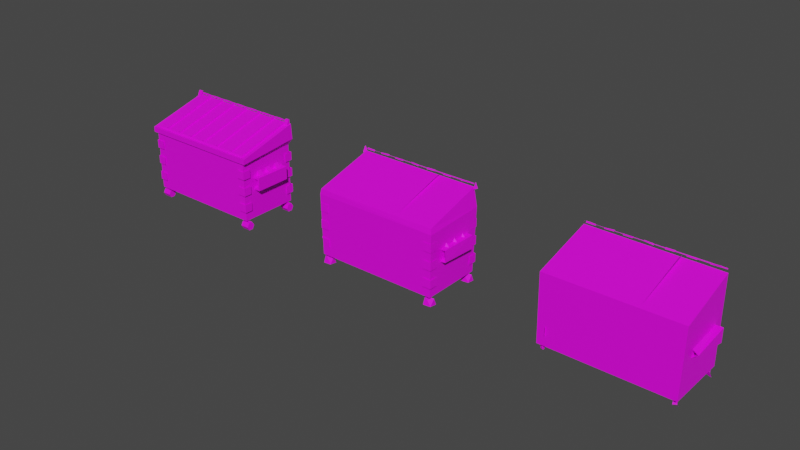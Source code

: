 # Source: Big_Garbage_Can.blend  (saved by Blender 3.5.10; exported with 4.5.12 LTS)
import bpy
from mathutils import Matrix  # noqa: F401  (used for matrix-valued properties, if any)

bpy.ops.wm.read_factory_settings(use_empty=True)
scene = bpy.context.scene
scene.name = 'Scene'

# ---- collections
col_collection = bpy.data.collections.new('Collection'); scene.collection.children.link(col_collection)

# ---- images (referenced by path relative to the original .blend; pixels are not part of the script)
import os
ASSET_DIR = os.environ.get("B2B_ASSET_DIR", "")  # directory of the original .blend (textures are referenced by path, not embedded)
HERE = os.path.dirname(os.path.abspath(__file__))  # packed textures are extracted next to this script under _unpacked/

def load_image(name, relpath, width, height, colorspace="sRGB"):
    """Load a texture the original file referenced (path relative to the .blend, or extracted next to this script)."""
    p = next((c for c in (os.path.join(HERE, relpath), os.path.join(ASSET_DIR, relpath)) if relpath and os.path.exists(c)), "")
    if p:
        img = bpy.data.images.load(p, check_existing=True)
        img.name = name
    else:  # same state as the original file: an image datablock whose file is absent (Cycles renders it pink)
        img = bpy.data.images.new(name, width, height)
        img.source = "FILE"
        img.filepath = "//" + (relpath or name)
    img.colorspace_settings.name = colorspace
    return img
img_garbagebcan = load_image('GarbageBcan', 'GarbageBcan.png', 1024, 1024, 'sRGB')

# ---- materials (node trees are filled in below, after node groups)
mat_material = bpy.data.materials.new('Material')
mat_material.alpha_threshold = 0.0
mat_material.use_transparent_shadow = False
mat_material.roughness = 0.5
mat_material.line_color = (0.0, 0.0, 0.0, 1.0)

# ---- material node trees
mat_material.use_nodes = True; mat_material.node_tree.nodes.clear()
_N = mat_material.node_tree.nodes; _L = mat_material.node_tree.links
n0 = _N.new('ShaderNodeOutputMaterial'); n0.name = 'Material Output'; n0.location = (300, 300)
n1 = _N.new('ShaderNodeBsdfPrincipled'); n1.name = 'Principled BSDF'; n1.location = (10, 300)
n1.distribution = 'GGX'
n1.subsurface_method = 'RANDOM_WALK_SKIN'
n1.inputs[3].default_value = 1.45
n1.inputs[27].default_value = (0.0, 0.0, 0.0, 1.0)
n1.inputs[28].default_value = 1.0
n2 = _N.new('ShaderNodeTexImage'); n2.name = 'Image Texture.001'; n2.location = (-261, 261)
n2.image = img_garbagebcan
_L.new(n1.outputs[0], n0.inputs[0])
_L.new(n2.outputs[0], n1.inputs[0])
n0.is_active_output = True

# ---- world
world_world = bpy.data.worlds.new('World'); scene.world = world_world
world_world.use_nodes = True; world_world.node_tree.nodes.clear()
_N = world_world.node_tree.nodes; _L = world_world.node_tree.links
n0 = _N.new('ShaderNodeOutputWorld'); n0.name = 'World Output'; n0.location = (300, 300)
n1 = _N.new('ShaderNodeBackground'); n1.name = 'Background'; n1.location = (10, 300)
n1.inputs[0].default_value = (0.05088, 0.05088, 0.05088, 1.0)
_L.new(n1.outputs[0], n0.inputs[0])
n0.is_active_output = True
world_world.color = (0.05088, 0.05088, 0.05088)
world_world.use_sun_shadow = False
world_world.sun_shadow_jitter_overblur = 0.0

# ---- meshes
me_big_carbage_can_lod0 = bpy.data.meshes.new('Big_Carbage_Can_Lod0')
me_big_carbage_can_lod0.from_pydata([(1.121, -0.5755, 0.5578), (1.121, -0.5755, -0.5578), (-1.149, -0.5755, 0.5578), (-1.149, -0.5755, -0.5578), (1.121, 0.5401, 0.5578), (1.121, 0.5401, -0.5578), (-1.149, 0.5401, 0.5578), (-1.149, 0.5401, -0.5578), (-1.213, -0.6069, 0.5578), (-1.213, 0.5854, 0.6702), (1.185, -0.6069, 0.5578), (1.185, 0.5854, 0.6702), (-1.213, -0.6069, 0.653), (-1.213, 0.5649, 0.9669), (1.185, -0.6069, 0.653), (1.185, 0.5649, 0.9669), (-1.112, -0.5571, 0.653), (-1.112, 0.5162, 0.9562), (1.083, -0.5571, 0.653), (1.083, 0.5162, 0.9562), (-1.112, -0.5453, 0.6913), (-1.112, 0.5081, 0.9931), (1.083, -0.5453, 0.6913), (1.083, 0.5081, 0.9931), (-0.582, 0.5075, 0.9665), (-0.582, 0.5061, 1.022), (-0.5268, 0.5075, 0.9665), (-0.5268, 0.5061, 1.022), (-0.582, -0.5399, 0.6789), (-0.582, -0.5545, 0.7136), (-0.5268, -0.5399, 0.6789), (-0.5268, -0.5545, 0.7136), (1.095, 0.5497, 0.9467), (1.095, 0.5497, 1.05), (1.169, 0.5497, 0.9467), (1.169, 0.5497, 1.05), (1.095, 0.4757, 0.9408), (1.095, 0.5286, 1.05), (1.169, 0.4757, 0.9408), (1.169, 0.5286, 1.05), (-1.199, 0.5404, 1.008), (-1.199, 0.5404, 1.023), (1.103, 0.5404, 1.008), (1.103, 0.5404, 1.023), (-1.199, 0.5252, 1.008), (-1.199, 0.5252, 1.023), (1.103, 0.5252, 1.008), (1.103, 0.5252, 1.023), (0.8531, 0.5444, 1.004), (0.8531, 0.5444, 1.026), (1.012, 0.5444, 1.004), (1.012, 0.5444, 1.026), (0.8531, 0.5225, 1.004), (0.8531, 0.5225, 1.026), (1.012, 0.5225, 1.004), (1.012, 0.5225, 1.026), (0.9975, -0.337, -0.01833), (0.9975, -0.337, 0.2282), (0.9975, 0.3466, -0.01833), (0.9975, 0.3466, 0.2282), (1.244, -0.337, -0.01833), (1.244, -0.337, 0.2282), (1.244, 0.3466, -0.01833), (1.244, 0.3466, 0.2282), (1.035, -0.337, 0.01962), (1.035, -0.337, 0.1902), (1.206, -0.337, 0.1902), (1.206, -0.337, 0.01962), (1.035, 0.3466, 0.186), (1.035, 0.3466, 0.02381), (1.206, 0.3466, 0.02381), (1.206, 0.3466, 0.186), (1.119, -0.2478, 0.2087), (1.121, -0.2478, 0.3112), (1.119, -0.1619, 0.2087), (1.121, -0.1619, 0.3112), (1.205, -0.2478, 0.2087), (1.034, -0.5347, -0.5375), (1.205, -0.1619, 0.2087), (1.034, -0.5347, -0.6562), (1.034, -0.4781, -0.6562), (1.034, -0.4781, -0.5375), (1.091, -0.5347, -0.6562), (1.091, -0.5347, -0.5375), (1.091, -0.4781, -0.6562), (1.091, -0.4781, -0.5375), (0.9814, -0.4228, -0.6812), (1.141, -0.4228, -0.6812), (0.9814, -0.4626, -0.7501), (1.141, -0.4626, -0.7501), (0.9814, -0.5422, -0.7501), (1.141, -0.5422, -0.7501), (0.9814, -0.582, -0.6812), (1.141, -0.582, -0.6812), (0.9814, -0.5422, -0.6122), (1.141, -0.5422, -0.6122), (0.9814, -0.4626, -0.6122), (1.141, -0.4626, -0.6122), (0.9914, -0.5984, -0.3846), (0.9914, -0.5984, -0.23), (1.146, -0.5984, -0.3846), (1.146, -0.5984, -0.23), (1.146, -0.4438, -0.3846), (1.146, -0.4438, -0.23), (1.119, -0.0415, 0.2087), (1.121, -0.0415, 0.3112), (1.119, 0.04436, 0.2087), (1.121, 0.04436, 0.3112), (1.205, -0.0415, 0.2087), (1.205, 0.04436, 0.2087), (1.119, 0.1676, 0.2087), (1.121, 0.1676, 0.3112), (1.119, 0.2534, 0.2087), (1.121, 0.2534, 0.3112), (1.205, 0.1676, 0.2087), (1.205, 0.2534, 0.2087), (1.119, 0.2525, -0.007492), (1.121, 0.2525, -0.11), (1.119, 0.1666, -0.007492), (1.121, 0.1666, -0.11), (1.205, 0.2525, -0.007492), (1.205, 0.1666, -0.007492), (1.119, 0.04622, -0.007492), (1.121, 0.04622, -0.11), (1.119, -0.03964, -0.007492), (1.121, -0.03964, -0.11), (1.205, 0.04622, -0.007492), (1.205, -0.03964, -0.007492), (1.119, -0.1629, -0.007492), (1.121, -0.1629, -0.11), (1.119, -0.2487, -0.007492), (1.121, -0.2487, -0.11), (1.205, -0.1629, -0.007492), (1.205, -0.2487, -0.007492), (-1.018, 0.3432, -0.01833), (-1.018, 0.3432, 0.2282), (-1.018, -0.3404, -0.01833), (-1.018, -0.3404, 0.2282), (-1.265, 0.3432, -0.01833), (-1.265, 0.3432, 0.2282), (-1.265, -0.3404, -0.01833), (-1.265, -0.3404, 0.2282), (-1.056, 0.3432, 0.01962), (-1.056, 0.3432, 0.1902), (-1.227, 0.3432, 0.1902), (-1.227, 0.3432, 0.01962), (-1.056, -0.3404, 0.186), (-1.056, -0.3404, 0.02381), (-1.227, -0.3404, 0.02381), (-1.227, -0.3404, 0.186), (-1.14, 0.254, 0.2087), (-1.142, 0.254, 0.3112), (-1.14, 0.1681, 0.2087), (-1.142, 0.1681, 0.3112), (-1.226, 0.254, 0.2087), (-1.226, 0.1681, 0.2087), (-1.14, 0.04771, 0.2087), (-1.142, 0.04771, 0.3112), (-1.14, -0.03815, 0.2087), (-1.142, -0.03815, 0.3112), (-1.226, 0.04771, 0.2087), (-1.226, -0.03815, 0.2087), (-1.14, -0.1614, 0.2087), (-1.142, -0.1614, 0.3112), (-1.14, -0.2472, 0.2087), (-1.142, -0.2472, 0.3112), (-1.226, -0.1614, 0.2087), (-1.226, -0.2472, 0.2087), (-1.14, -0.2463, -0.007492), (-1.142, -0.2463, -0.11), (-1.14, -0.1604, -0.007492), (-1.142, -0.1604, -0.11), (-1.226, -0.2463, -0.007492), (-1.226, -0.1604, -0.007492), (-1.14, -0.04001, -0.007492), (-1.142, -0.04001, -0.11), (-1.14, 0.04585, -0.007492), (-1.142, 0.04585, -0.11), (-1.226, -0.04001, -0.007492), (-1.226, 0.04585, -0.007492), (-1.14, 0.1691, -0.007492), (-1.142, 0.1691, -0.11), (-1.14, 0.2549, -0.007492), (-1.142, 0.2549, -0.11), (-1.226, 0.1691, -0.007492), (-1.226, 0.2549, -0.007492), (-1.211, 0.5497, 0.9467), (-1.211, 0.5497, 1.05), (-1.137, 0.5497, 0.9467), (-1.137, 0.5497, 1.05), (-1.211, 0.4757, 0.9408), (-1.211, 0.5286, 1.05), (-1.137, 0.4757, 0.9408), (-1.137, 0.5286, 1.05), (0.9914, -0.5984, 0.2528), (0.9914, -0.5984, 0.4074), (1.146, -0.5984, 0.2528), (1.146, -0.5984, 0.4074), (1.146, -0.4438, 0.2528), (1.146, -0.4438, 0.4074), (0.9914, -0.5984, -0.06253), (0.9914, -0.5984, 0.09204), (1.146, -0.5984, -0.06253), (1.146, -0.5984, 0.09204), (1.146, -0.4438, -0.06253), (1.146, -0.4438, 0.09204), (-1.158, -0.4438, -0.3846), (-1.158, -0.4438, -0.23), (-1.158, -0.5984, -0.3846), (-1.158, -0.5984, -0.23), (-1.003, -0.5984, -0.3846), (-1.003, -0.5984, -0.23), (-1.158, -0.4438, 0.2528), (-1.158, -0.4438, 0.4074), (-1.158, -0.5984, 0.2528), (-1.158, -0.5984, 0.4074), (-1.003, -0.5984, 0.2528), (-1.003, -0.5984, 0.4074), (-1.158, -0.4438, -0.06253), (-1.158, -0.4438, 0.09204), (-1.158, -0.5984, -0.06253), (-1.158, -0.5984, 0.09204), (-1.003, -0.5984, -0.06253), (-1.003, -0.5984, 0.09204), (1.146, 0.4246, -0.3846), (1.146, 0.4246, -0.23), (1.146, 0.5792, -0.3846), (1.146, 0.5792, -0.23), (0.9914, 0.5792, -0.3846), (0.9914, 0.5792, -0.23), (1.146, 0.4246, 0.2528), (1.146, 0.4246, 0.4074), (1.146, 0.5792, 0.2528), (1.146, 0.5792, 0.4074), (0.9914, 0.5792, 0.2528), (0.9914, 0.5792, 0.4074), (1.146, 0.4246, -0.06253), (1.146, 0.4246, 0.09204), (1.146, 0.5792, -0.06253), (1.146, 0.5792, 0.09204), (0.9914, 0.5792, -0.06253), (0.9914, 0.5792, 0.09204), (-1.003, 0.5792, -0.3846), (-1.003, 0.5792, -0.23), (-1.158, 0.5792, -0.3846), (-1.158, 0.5792, -0.23), (-1.158, 0.4246, -0.3846), (-1.158, 0.4246, -0.23), (-1.003, 0.5792, 0.2528), (-1.003, 0.5792, 0.4074), (-1.158, 0.5792, 0.2528), (-1.158, 0.5792, 0.4074), (-1.158, 0.4246, 0.2528), (-1.158, 0.4246, 0.4074), (-1.003, 0.5792, -0.06253), (-1.003, 0.5792, 0.09204), (-1.158, 0.5792, -0.06253), (-1.158, 0.5792, 0.09204), (-1.158, 0.4246, -0.06253), (-1.158, 0.4246, 0.09204), (1.034, 0.4552, -0.5375), (1.034, 0.4552, -0.6562), (1.034, 0.5117, -0.6562), (1.034, 0.5117, -0.5375), (1.091, 0.4552, -0.6562), (1.091, 0.4552, -0.5375), (1.091, 0.5117, -0.6562), (1.091, 0.5117, -0.5375), (0.9814, 0.5671, -0.6812), (1.141, 0.5671, -0.6812), (0.9814, 0.5273, -0.7501), (1.141, 0.5273, -0.7501), (0.9814, 0.4477, -0.7501), (1.141, 0.4477, -0.7501), (0.9814, 0.4078, -0.6812), (1.141, 0.4078, -0.6812), (0.9814, 0.4477, -0.6122), (1.141, 0.4477, -0.6122), (0.9814, 0.5273, -0.6122), (1.141, 0.5273, -0.6122), (-1.108, -0.5347, -0.5375), (-1.108, -0.5347, -0.6562), (-1.108, -0.4781, -0.6562), (-1.108, -0.4781, -0.5375), (-1.052, -0.5347, -0.6562), (-1.052, -0.5347, -0.5375), (-1.052, -0.4781, -0.6562), (-1.052, -0.4781, -0.5375), (-1.161, -0.4228, -0.6812), (-1.002, -0.4228, -0.6812), (-1.161, -0.4626, -0.7501), (-1.002, -0.4626, -0.7501), (-1.161, -0.5422, -0.7501), (-1.002, -0.5422, -0.7501), (-1.161, -0.582, -0.6812), (-1.002, -0.582, -0.6812), (-1.161, -0.5422, -0.6122), (-1.002, -0.5422, -0.6122), (-1.161, -0.4626, -0.6122), (-1.002, -0.4626, -0.6122), (-1.108, 0.4552, -0.5375), (-1.108, 0.4552, -0.6562), (-1.108, 0.5117, -0.6562), (-1.108, 0.5117, -0.5375), (-1.052, 0.4552, -0.6562), (-1.052, 0.4552, -0.5375), (-1.052, 0.5117, -0.6562), (-1.052, 0.5117, -0.5375), (-1.161, 0.5671, -0.6812), (-1.002, 0.5671, -0.6812), (-1.161, 0.5273, -0.7501), (-1.002, 0.5273, -0.7501), (-1.161, 0.4477, -0.7501), (-1.002, 0.4477, -0.7501), (-1.161, 0.4078, -0.6812), (-1.002, 0.4078, -0.6812), (-1.161, 0.4477, -0.6122), (-1.002, 0.4477, -0.6122), (-1.161, 0.5273, -0.6122), (-1.002, 0.5273, -0.6122), (0.4989, 0.5444, 1.004), (0.4989, 0.5444, 1.026), (0.6577, 0.5444, 1.004), (0.6577, 0.5444, 1.026), (0.4989, 0.5225, 1.004), (0.4989, 0.5225, 1.026), (0.6577, 0.5225, 1.004), (0.6577, 0.5225, 1.026), (0.1666, 0.5444, 1.004), (0.1666, 0.5444, 1.026), (0.3254, 0.5444, 1.004), (0.3254, 0.5444, 1.026), (0.1666, 0.5225, 1.004), (0.1666, 0.5225, 1.026), (0.3254, 0.5225, 1.004), (0.3254, 0.5225, 1.026), (-0.1688, 0.5444, 1.004), (-0.1688, 0.5444, 1.026), (-0.009981, 0.5444, 1.004), (-0.009981, 0.5444, 1.026), (-0.1688, 0.5225, 1.004), (-0.1688, 0.5225, 1.026), (-0.009981, 0.5225, 1.004), (-0.009981, 0.5225, 1.026), (-0.4998, 0.5444, 1.004), (-0.4998, 0.5444, 1.026), (-0.3409, 0.5444, 1.004), (-0.3409, 0.5444, 1.026), (-0.4998, 0.5225, 1.004), (-0.4998, 0.5225, 1.026), (-0.3409, 0.5225, 1.004), (-0.3409, 0.5225, 1.026), (-0.8045, 0.5444, 1.004), (-0.8045, 0.5444, 1.026), (-0.6456, 0.5444, 1.004), (-0.6456, 0.5444, 1.026), (-0.8045, 0.5225, 1.004), (-0.8045, 0.5225, 1.026), (-0.6456, 0.5225, 1.004), (-0.6456, 0.5225, 1.026), (-1.114, 0.5444, 1.004), (-1.114, 0.5444, 1.026), (-0.9555, 0.5444, 1.004), (-0.9555, 0.5444, 1.026), (-1.114, 0.5225, 1.004), (-1.114, 0.5225, 1.026), (-0.9555, 0.5225, 1.004), (-0.9555, 0.5225, 1.026), (-0.9132, 0.5075, 0.9665), (-0.9132, 0.5061, 1.022), (-0.858, 0.5075, 0.9665), (-0.858, 0.5061, 1.022), (-0.9132, -0.5399, 0.6789), (-0.9132, -0.5545, 0.7136), (-0.858, -0.5399, 0.6789), (-0.858, -0.5545, 0.7136), (-0.2771, 0.5075, 0.9665), (-0.2771, 0.5061, 1.022), (-0.2219, 0.5075, 0.9665), (-0.2219, 0.5061, 1.022), (-0.2771, -0.5399, 0.6789), (-0.2771, -0.5545, 0.7136), (-0.2219, -0.5399, 0.6789), (-0.2219, -0.5545, 0.7136), (0.05697, 0.5075, 0.9665), (0.05697, 0.5061, 1.022), (0.1122, 0.5075, 0.9665), (0.1122, 0.5061, 1.022), (0.05697, -0.5399, 0.6789), (0.05697, -0.5545, 0.7136), (0.1122, -0.5399, 0.6789), (0.1122, -0.5545, 0.7136), (0.4041, 0.5075, 0.9665), (0.4041, 0.5061, 1.022), (0.4593, 0.5075, 0.9665), (0.4593, 0.5061, 1.022), (0.4041, -0.5399, 0.6789), (0.4041, -0.5545, 0.7136), (0.4593, -0.5399, 0.6789), (0.4593, -0.5545, 0.7136), (0.7777, 0.5075, 0.9665), (0.7777, 0.5061, 1.022), (0.8329, 0.5075, 0.9665), (0.8329, 0.5061, 1.022), (0.7777, -0.5399, 0.6789), (0.7777, -0.5545, 0.7136), (0.8329, -0.5399, 0.6789), (0.8329, -0.5545, 0.7136)], [(74, 72)], [(0, 4, 11, 10), (3, 2, 6, 7), (7, 6, 4, 5), (5, 1, 3, 7), (1, 0, 2, 3), (5, 4, 0, 1), (11, 9, 13, 15), (6, 2, 8, 9), (4, 6, 9, 11), (2, 0, 10, 8), (14, 15, 19, 18), (9, 8, 12, 13), (10, 11, 15, 14), (8, 10, 14, 12), (19, 17, 21, 23), (12, 14, 18, 16), (15, 13, 17, 19), (13, 12, 16, 17), (22, 23, 21, 20), (17, 16, 20, 21), (18, 19, 23, 22), (16, 18, 22, 20), (24, 25, 27, 26), (26, 27, 31, 30), (30, 31, 29, 28), (28, 29, 25, 24), (32, 33, 35, 34), (31, 27, 25, 29), (34, 35, 39, 38), (38, 39, 37, 36), (36, 37, 33, 32), (40, 41, 43, 42), (39, 35, 33, 37), (48, 49, 51, 50), (46, 47, 45, 44), (44, 45, 41, 40), (42, 46, 44, 40), (47, 43, 41, 45), (54, 55, 53, 52), (50, 54, 52, 48), (55, 51, 49, 53), (63, 62, 70, 71), (62, 63, 61, 60), (61, 57, 65, 66), (58, 62, 60, 56), (63, 59, 57, 61), (64, 67, 70, 69), (60, 61, 66, 67), (57, 56, 64, 65), (56, 60, 67, 64), (67, 66, 71, 70), (62, 58, 69, 70), (59, 63, 71, 68), (58, 59, 68, 69), (66, 65, 68, 71), (79, 77, 81, 80), (74, 75, 78), (78, 75, 73, 76), (76, 73, 72), (84, 85, 83, 82), (80, 81, 85, 84), (82, 83, 77, 79), (86, 87, 89, 88), (88, 89, 91, 90), (90, 91, 93, 92), (92, 93, 95, 94), (93, 91, 95), (94, 95, 97, 96), (96, 97, 87, 86), (87, 97, 89), (91, 89, 97, 95), (92, 94, 90), (88, 90, 94, 96), (86, 88, 96), (102, 103, 101, 100), (100, 101, 99, 98), (106, 107, 109), (109, 107, 105, 108), (108, 105, 104), (112, 113, 115), (115, 113, 111, 114), (114, 111, 110), (118, 119, 121), (121, 119, 117, 120), (120, 117, 116), (124, 125, 127), (127, 125, 123, 126), (126, 123, 122), (130, 131, 133), (133, 131, 129, 132), (132, 129, 128), (141, 140, 148, 149), (140, 141, 139, 138), (139, 135, 143, 144), (136, 140, 138, 134), (141, 137, 135, 139), (142, 145, 148, 147), (138, 139, 144, 145), (135, 134, 142, 143), (134, 138, 145, 142), (145, 144, 149, 148), (140, 136, 147, 148), (137, 141, 149, 146), (136, 137, 146, 147), (144, 143, 146, 149), (152, 153, 155), (155, 153, 151, 154), (154, 151, 150), (158, 159, 161), (161, 159, 157, 160), (160, 157, 156), (164, 165, 167), (167, 165, 163, 166), (166, 163, 162), (170, 171, 173), (173, 171, 169, 172), (172, 169, 168), (176, 177, 179), (179, 177, 175, 178), (178, 175, 174), (182, 183, 185), (185, 183, 181, 184), (184, 181, 180), (186, 187, 189, 188), (188, 189, 193, 192), (192, 193, 191, 190), (190, 191, 187, 186), (193, 189, 187, 191), (198, 199, 197, 196), (196, 197, 195, 194), (204, 205, 203, 202), (202, 203, 201, 200), (210, 211, 209, 208), (208, 209, 207, 206), (216, 217, 215, 214), (214, 215, 213, 212), (222, 223, 221, 220), (220, 221, 219, 218), (228, 229, 227, 226), (226, 227, 225, 224), (234, 235, 233, 232), (232, 233, 231, 230), (240, 241, 239, 238), (238, 239, 237, 236), (246, 247, 245, 244), (244, 245, 243, 242), (252, 253, 251, 250), (250, 251, 249, 248), (258, 259, 257, 256), (256, 257, 255, 254), (261, 260, 263, 262), (266, 267, 265, 264), (262, 263, 267, 266), (264, 265, 260, 261), (268, 269, 271, 270), (270, 271, 273, 272), (272, 273, 275, 274), (274, 275, 277, 276), (275, 273, 277), (276, 277, 279, 278), (278, 279, 269, 268), (269, 279, 271), (273, 271, 279, 277), (274, 276, 272), (270, 272, 276, 278), (268, 270, 278), (281, 280, 283, 282), (286, 287, 285, 284), (282, 283, 287, 286), (284, 285, 280, 281), (288, 289, 291, 290), (290, 291, 293, 292), (292, 293, 295, 294), (294, 295, 297, 296), (295, 293, 297), (296, 297, 299, 298), (298, 299, 289, 288), (289, 299, 291), (293, 291, 299, 297), (294, 296, 292), (290, 292, 296, 298), (288, 290, 298), (301, 300, 303, 302), (306, 307, 305, 304), (302, 303, 307, 306), (304, 305, 300, 301), (308, 309, 311, 310), (310, 311, 313, 312), (312, 313, 315, 314), (314, 315, 317, 316), (315, 313, 317), (316, 317, 319, 318), (318, 319, 309, 308), (309, 319, 311), (313, 311, 319, 317), (314, 316, 312), (310, 312, 316, 318), (308, 310, 318), (320, 321, 323, 322), (326, 327, 325, 324), (322, 326, 324, 320), (327, 323, 321, 325), (328, 329, 331, 330), (334, 335, 333, 332), (330, 334, 332, 328), (335, 331, 329, 333), (336, 337, 339, 338), (342, 343, 341, 340), (338, 342, 340, 336), (343, 339, 337, 341), (344, 345, 347, 346), (350, 351, 349, 348), (346, 350, 348, 344), (351, 347, 345, 349), (352, 353, 355, 354), (358, 359, 357, 356), (354, 358, 356, 352), (359, 355, 353, 357), (360, 361, 363, 362), (366, 367, 365, 364), (362, 366, 364, 360), (367, 363, 361, 365), (368, 369, 371, 370), (370, 371, 375, 374), (374, 375, 373, 372), (372, 373, 369, 368), (375, 371, 369, 373), (376, 377, 379, 378), (378, 379, 383, 382), (382, 383, 381, 380), (380, 381, 377, 376), (383, 379, 377, 381), (384, 385, 387, 386), (386, 387, 391, 390), (390, 391, 389, 388), (388, 389, 385, 384), (391, 387, 385, 389), (392, 393, 395, 394), (394, 395, 399, 398), (398, 399, 397, 396), (396, 397, 393, 392), (399, 395, 393, 397), (400, 401, 403, 402), (402, 403, 407, 406), (406, 407, 405, 404), (404, 405, 401, 400), (407, 403, 401, 405), (392, 394, 398, 396)])
_uv = me_big_carbage_can_lod0.uv_layers.new(name='UVMap')
_uv.uv.foreach_set('vector', [0.5137, 0.9284, 0.5103, 0.9284, 0.5102, 0.9282, 0.5138, 0.9282, 1.0, 0.7092, 0.7748, 0.7092, 0.7748, 0.484, 1.0, 0.484, 0.7736, 0.9316, 0.5987, 0.9316, 0.5987, 0.5756, 0.7736, 0.5756, 0.5517, 0.01402, 0.7769, 0.01402, 0.7769, 0.4723, 0.5517, 0.4723, 0.454, 0.9185, 0.005376, 0.9185, 0.005376, 0.005493, 0.454, 0.005493, 1.0, 0.9345, 0.7748, 0.9345, 0.7748, 0.7092, 1.0, 0.7092, 0.5092, 0.9297, 0.5092, 0.9428, 0.5076, 0.9428, 0.5076, 0.9297, 0.5103, 0.9353, 0.5137, 0.9353, 0.5138, 0.9355, 0.5102, 0.9355, 0.5174, 0.9026, 0.5174, 0.9549, 0.5148, 0.9564, 0.5148, 0.9011, 0.5137, 0.9353, 0.5137, 0.9284, 0.5138, 0.9282, 0.5138, 0.9355, 0.5065, 0.9282, 0.5102, 0.9282, 0.51, 0.9285, 0.5067, 0.9285, 0.5138, 0.9493, 0.5136, 0.9428, 0.5142, 0.9428, 0.5154, 0.9493, 0.5111, 0.9259, 0.5111, 0.9318, 0.5096, 0.9319, 0.5106, 0.926, 0.5115, 0.9259, 0.5115, 0.9378, 0.5111, 0.9378, 0.5111, 0.9259, 0.5924, 0.9591, 0.5924, 0.9898, 0.5919, 0.9898, 0.5919, 0.9591, 0.5065, 0.9355, 0.5065, 0.9282, 0.5067, 0.9285, 0.5067, 0.9352, 0.5102, 0.9282, 0.5102, 0.9355, 0.51, 0.9352, 0.51, 0.9285, 0.5102, 0.9355, 0.5065, 0.9355, 0.5067, 0.9352, 0.51, 0.9352, 0.9883, 0.47, 0.7774, 0.47, 0.7774, 0.04131, 0.9883, 0.04131, 0.5949, 0.9885, 0.595, 0.9635, 0.5958, 0.964, 0.5958, 0.9885, 0.594, 0.9899, 0.5939, 0.9743, 0.5945, 0.9743, 0.5945, 0.9896, 0.5919, 0.9591, 0.5919, 0.9898, 0.5914, 0.9898, 0.5914, 0.9591, 0.5845, 0.9804, 0.5845, 0.9808, 0.5841, 0.9808, 0.5841, 0.9804, 0.5937, 0.9821, 0.5942, 0.9819, 0.5942, 0.9914, 0.5939, 0.9913, 0.5845, 0.9804, 0.5848, 0.9804, 0.5848, 0.9808, 0.5845, 0.9808, 0.5943, 0.982, 0.5947, 0.9819, 0.5947, 0.9914, 0.5942, 0.9912, 0.5155, 0.9494, 0.5155, 0.9582, 0.5092, 0.9582, 0.5092, 0.9494, 0.5937, 0.9819, 0.5937, 0.9727, 0.5942, 0.9727, 0.5942, 0.9819, 0.5155, 0.9405, 0.5155, 0.9494, 0.5137, 0.9494, 0.5092, 0.94, 0.5155, 0.9212, 0.5155, 0.9307, 0.5092, 0.9307, 0.5092, 0.9212, 0.5155, 0.9307, 0.511, 0.94, 0.5092, 0.94, 0.5092, 0.9312, 0.5087, 0.95, 0.5085, 0.95, 0.5085, 0.9238, 0.5087, 0.9238, 0.5077, 0.9416, 0.5095, 0.9416, 0.5095, 0.9479, 0.5077, 0.9479, 0.5948, 0.9852, 0.594, 0.9852, 0.594, 0.9791, 0.5948, 0.9791, 0.5087, 0.9238, 0.5088, 0.9238, 0.5088, 0.95, 0.5087, 0.95, -0.1685, 0.6459, -0.1716, 0.6459, -0.1716, 0.6428, -0.1685, 0.6428, 0.5088, 0.9238, 0.509, 0.9238, 0.509, 0.95, 0.5088, 0.95, 0.5083, 0.9238, 0.5085, 0.9238, 0.5085, 0.95, 0.5083, 0.95, 0.5948, 0.9791, 0.594, 0.9791, 0.594, 0.9731, 0.5948, 0.9731, 0.5948, 0.9731, 0.594, 0.9731, 0.594, 0.967, 0.5948, 0.967, 0.5948, 0.9913, 0.594, 0.9913, 0.594, 0.9852, 0.5948, 0.9852, 0.5894, 0.9844, 0.5896, 0.9844, 0.5896, 0.9844, 0.5894, 0.9844, 0.5894, 0.9837, 0.5896, 0.9837, 0.5896, 0.9842, 0.5894, 0.9842, 0.5894, 0.9844, 0.5894, 0.9842, 0.5894, 0.9842, 0.5894, 0.9844, 0.5893, 0.9834, 0.5897, 0.9834, 0.5897, 0.9845, 0.5893, 0.9845, 0.5901, 0.9845, 0.5897, 0.9845, 0.5897, 0.9834, 0.5901, 0.9834, 0.5896, 0.9841, 0.5898, 0.9841, 0.5898, 0.9849, 0.5896, 0.9849, 0.5896, 0.9844, 0.5894, 0.9844, 0.5894, 0.9844, 0.5896, 0.9844, 0.5921, 0.9855, 0.5923, 0.9855, 0.5922, 0.9856, 0.5921, 0.9856, 0.5896, 0.9842, 0.5896, 0.9844, 0.5896, 0.9844, 0.5896, 0.9842, 0.5898, 0.9841, 0.5896, 0.9841, 0.5896, 0.9833, 0.5898, 0.9833, 0.5896, 0.9844, 0.5896, 0.9846, 0.5896, 0.9845, 0.5896, 0.9844, 0.5894, 0.9846, 0.5894, 0.9844, 0.5894, 0.9844, 0.5894, 0.9845, 0.5923, 0.9859, 0.5921, 0.9859, 0.5921, 0.9859, 0.5922, 0.9859, 0.5971, 0.9659, 0.5959, 0.9659, 0.5959, 0.9612, 0.5971, 0.9612, 0.5146, 0.948, 0.5146, 0.9556, 0.511, 0.9556, 0.511, 0.948, 0.5088, 0.9417, 0.5091, 0.9283, 0.52, 0.9417, 0.5153, 0.9265, 0.5153, 0.9472, 0.498, 0.9472, 0.498, 0.9265, 0.513, 0.9404, 0.5303, 0.9201, 0.5303, 0.9408, 0.5146, 0.9403, 0.5146, 0.948, 0.511, 0.948, 0.511, 0.9403, 0.515, 0.9104, 0.515, 0.918, 0.5113, 0.918, 0.5113, 0.9104, 0.5146, 0.9556, 0.5146, 0.9633, 0.511, 0.9633, 0.511, 0.9556, 0.5856, 0.9812, 0.5856, 0.9786, 0.5867, 0.9786, 0.5867, 0.9812, 0.5915, 0.9743, 0.5915, 0.9769, 0.5902, 0.9769, 0.5902, 0.9743, 0.593, 0.9785, 0.593, 0.9811, 0.5919, 0.9811, 0.5919, 0.9785, 0.5919, 0.9785, 0.5919, 0.9811, 0.5908, 0.9811, 0.5908, 0.9785, 0.5926, 0.9658, 0.5914, 0.9665, 0.5926, 0.9645, 0.5914, 0.9769, 0.5914, 0.9796, 0.5902, 0.9796, 0.5902, 0.9769, 0.5845, 0.9812, 0.5845, 0.9786, 0.5856, 0.9786, 0.5856, 0.9812, 0.5903, 0.9645, 0.5914, 0.9639, 0.5903, 0.9658, 0.5914, 0.9665, 0.5903, 0.9658, 0.5914, 0.9639, 0.5926, 0.9645, 0.5908, 0.9792, 0.5908, 0.9805, 0.5896, 0.9785, 0.5885, 0.9792, 0.5896, 0.9785, 0.5908, 0.9805, 0.5896, 0.9811, 0.5885, 0.9805, 0.5885, 0.9792, 0.5896, 0.9811, 0.7322, 0.4006, 0.7322, 0.4305, 0.7023, 0.4305, 0.7023, 0.4006, 0.7322, 0.4605, 0.7023, 0.4605, 0.7023, 0.4305, 0.7322, 0.4305, 0.5088, 0.9417, 0.5091, 0.9283, 0.52, 0.9417, 0.5153, 0.9265, 0.5153, 0.9472, 0.498, 0.9472, 0.498, 0.9265, 0.513, 0.9404, 0.5303, 0.9201, 0.5303, 0.9408, 0.5088, 0.9417, 0.5091, 0.9283, 0.52, 0.9417, 0.5153, 0.9265, 0.5153, 0.9472, 0.498, 0.9472, 0.498, 0.9265, 0.513, 0.9404, 0.5303, 0.9201, 0.5303, 0.9408, 0.5088, 0.9417, 0.5091, 0.9283, 0.52, 0.9417, 0.5153, 0.9265, 0.5153, 0.9472, 0.498, 0.9472, 0.498, 0.9265, 0.513, 0.9404, 0.5303, 0.9201, 0.5303, 0.9408, 0.5088, 0.9417, 0.5091, 0.9283, 0.52, 0.9417, 0.5153, 0.9265, 0.5153, 0.9472, 0.498, 0.9472, 0.498, 0.9265, 0.513, 0.9404, 0.5303, 0.9201, 0.5303, 0.9408, 0.5088, 0.9417, 0.5091, 0.9283, 0.52, 0.9417, 0.5153, 0.9265, 0.5153, 0.9472, 0.498, 0.9472, 0.498, 0.9265, 0.513, 0.9404, 0.5303, 0.9201, 0.5303, 0.9408, 0.5894, 0.9844, 0.5896, 0.9844, 0.5896, 0.9844, 0.5894, 0.9844, 0.5894, 0.9837, 0.5896, 0.9837, 0.5896, 0.9842, 0.5894, 0.9842, 0.5894, 0.9844, 0.5894, 0.9842, 0.5894, 0.9842, 0.5894, 0.9844, 0.5893, 0.9834, 0.5897, 0.9834, 0.5897, 0.9845, 0.5893, 0.9845, 0.5901, 0.9845, 0.5897, 0.9845, 0.5897, 0.9834, 0.5901, 0.9834, 0.5896, 0.9841, 0.5898, 0.9841, 0.5898, 0.9849, 0.5896, 0.9849, 0.5896, 0.9844, 0.5894, 0.9844, 0.5894, 0.9844, 0.5896, 0.9844, 0.5921, 0.9855, 0.5923, 0.9855, 0.5922, 0.9856, 0.5921, 0.9856, 0.5896, 0.9842, 0.5896, 0.9844, 0.5896, 0.9844, 0.5896, 0.9842, 0.5898, 0.9841, 0.5896, 0.9841, 0.5896, 0.9833, 0.5898, 0.9833, 0.5896, 0.9844, 0.5896, 0.9846, 0.5896, 0.9845, 0.5896, 0.9844, 0.5894, 0.9846, 0.5894, 0.9844, 0.5894, 0.9844, 0.5894, 0.9845, 0.5923, 0.9859, 0.5921, 0.9859, 0.5921, 0.9859, 0.5922, 0.9859, 0.5971, 0.9659, 0.5959, 0.9659, 0.5959, 0.9612, 0.5971, 0.9612, 0.5088, 0.9417, 0.5091, 0.9283, 0.52, 0.9417, 0.5153, 0.9265, 0.5153, 0.9472, 0.498, 0.9472, 0.498, 0.9265, 0.513, 0.9404, 0.5303, 0.9201, 0.5303, 0.9408, 0.5088, 0.9417, 0.5091, 0.9283, 0.52, 0.9417, 0.5153, 0.9265, 0.5153, 0.9472, 0.498, 0.9472, 0.498, 0.9265, 0.513, 0.9404, 0.5303, 0.9201, 0.5303, 0.9408, 0.5088, 0.9417, 0.5091, 0.9283, 0.52, 0.9417, 0.5153, 0.9265, 0.5153, 0.9472, 0.498, 0.9472, 0.498, 0.9265, 0.513, 0.9404, 0.5303, 0.9201, 0.5303, 0.9408, 0.5088, 0.9417, 0.5091, 0.9283, 0.52, 0.9417, 0.5153, 0.9265, 0.5153, 0.9472, 0.498, 0.9472, 0.498, 0.9265, 0.513, 0.9404, 0.5303, 0.9201, 0.5303, 0.9408, 0.5088, 0.9417, 0.5091, 0.9283, 0.52, 0.9417, 0.5153, 0.9265, 0.5153, 0.9472, 0.498, 0.9472, 0.498, 0.9265, 0.513, 0.9404, 0.5303, 0.9201, 0.5303, 0.9408, 0.5088, 0.9417, 0.5091, 0.9283, 0.52, 0.9417, 0.5153, 0.9265, 0.5153, 0.9472, 0.498, 0.9472, 0.498, 0.9265, 0.513, 0.9404, 0.5303, 0.9201, 0.5303, 0.9408, 0.5155, 0.9494, 0.5155, 0.9582, 0.5092, 0.9582, 0.5092, 0.9494, 0.5155, 0.9405, 0.5155, 0.9494, 0.5137, 0.9494, 0.5092, 0.94, 0.5155, 0.9212, 0.5155, 0.9307, 0.5092, 0.9307, 0.5092, 0.9212, 0.5155, 0.9307, 0.511, 0.94, 0.5092, 0.94, 0.5092, 0.9312, 0.5077, 0.9416, 0.5095, 0.9416, 0.5095, 0.9479, 0.5077, 0.9479, 0.7322, 0.4006, 0.7322, 0.4305, 0.7023, 0.4305, 0.7023, 0.4006, 0.7322, 0.4605, 0.7023, 0.4605, 0.7023, 0.4305, 0.7322, 0.4305, 0.7322, 0.4006, 0.7322, 0.4305, 0.7023, 0.4305, 0.7023, 0.4006, 0.7322, 0.4605, 0.7023, 0.4605, 0.7023, 0.4305, 0.7322, 0.4305, 0.7322, 0.4006, 0.7322, 0.4305, 0.7023, 0.4305, 0.7023, 0.4006, 0.7322, 0.4605, 0.7023, 0.4605, 0.7023, 0.4305, 0.7322, 0.4305, 0.7322, 0.4006, 0.7322, 0.4305, 0.7023, 0.4305, 0.7023, 0.4006, 0.7322, 0.4605, 0.7023, 0.4605, 0.7023, 0.4305, 0.7322, 0.4305, 0.7322, 0.4006, 0.7322, 0.4305, 0.7023, 0.4305, 0.7023, 0.4006, 0.7322, 0.4605, 0.7023, 0.4605, 0.7023, 0.4305, 0.7322, 0.4305, 0.7322, 0.4006, 0.7322, 0.4305, 0.7023, 0.4305, 0.7023, 0.4006, 0.7322, 0.4605, 0.7023, 0.4605, 0.7023, 0.4305, 0.7322, 0.4305, 0.7322, 0.4006, 0.7322, 0.4305, 0.7023, 0.4305, 0.7023, 0.4006, 0.7322, 0.4605, 0.7023, 0.4605, 0.7023, 0.4305, 0.7322, 0.4305, 0.7322, 0.4006, 0.7322, 0.4305, 0.7023, 0.4305, 0.7023, 0.4006, 0.7322, 0.4605, 0.7023, 0.4605, 0.7023, 0.4305, 0.7322, 0.4305, 0.7322, 0.4006, 0.7322, 0.4305, 0.7023, 0.4305, 0.7023, 0.4006, 0.7322, 0.4605, 0.7023, 0.4605, 0.7023, 0.4305, 0.7322, 0.4305, 0.7322, 0.4006, 0.7322, 0.4305, 0.7023, 0.4305, 0.7023, 0.4006, 0.7322, 0.4605, 0.7023, 0.4605, 0.7023, 0.4305, 0.7322, 0.4305, 0.7322, 0.4006, 0.7322, 0.4305, 0.7023, 0.4305, 0.7023, 0.4006, 0.7322, 0.4605, 0.7023, 0.4605, 0.7023, 0.4305, 0.7322, 0.4305, 0.5146, 0.948, 0.5146, 0.9556, 0.511, 0.9556, 0.511, 0.948, 0.5146, 0.9403, 0.5146, 0.948, 0.511, 0.948, 0.511, 0.9403, 0.515, 0.9104, 0.515, 0.918, 0.5113, 0.918, 0.5113, 0.9104, 0.5146, 0.9556, 0.5146, 0.9633, 0.511, 0.9633, 0.511, 0.9556, 0.5856, 0.9812, 0.5856, 0.9786, 0.5867, 0.9786, 0.5867, 0.9812, 0.5915, 0.9743, 0.5915, 0.9769, 0.5902, 0.9769, 0.5902, 0.9743, 0.593, 0.9785, 0.593, 0.9811, 0.5919, 0.9811, 0.5919, 0.9785, 0.5919, 0.9785, 0.5919, 0.9811, 0.5908, 0.9811, 0.5908, 0.9785, 0.5926, 0.9658, 0.5914, 0.9665, 0.5926, 0.9645, 0.5914, 0.9769, 0.5914, 0.9796, 0.5902, 0.9796, 0.5902, 0.9769, 0.5845, 0.9812, 0.5845, 0.9786, 0.5856, 0.9786, 0.5856, 0.9812, 0.5903, 0.9645, 0.5914, 0.9639, 0.5903, 0.9658, 0.5914, 0.9665, 0.5903, 0.9658, 0.5914, 0.9639, 0.5926, 0.9645, 0.5908, 0.9792, 0.5908, 0.9805, 0.5896, 0.9785, 0.5885, 0.9792, 0.5896, 0.9785, 0.5908, 0.9805, 0.5896, 0.9811, 0.5885, 0.9805, 0.5885, 0.9792, 0.5896, 0.9811, 0.5146, 0.948, 0.5146, 0.9556, 0.511, 0.9556, 0.511, 0.948, 0.5146, 0.9403, 0.5146, 0.948, 0.511, 0.948, 0.511, 0.9403, 0.515, 0.9104, 0.515, 0.918, 0.5113, 0.918, 0.5113, 0.9104, 0.5146, 0.9556, 0.5146, 0.9633, 0.511, 0.9633, 0.511, 0.9556, 0.5856, 0.9812, 0.5856, 0.9786, 0.5867, 0.9786, 0.5867, 0.9812, 0.5915, 0.9743, 0.5915, 0.9769, 0.5902, 0.9769, 0.5902, 0.9743, 0.593, 0.9785, 0.593, 0.9811, 0.5919, 0.9811, 0.5919, 0.9785, 0.5919, 0.9785, 0.5919, 0.9811, 0.5908, 0.9811, 0.5908, 0.9785, 0.5926, 0.9658, 0.5914, 0.9665, 0.5926, 0.9645, 0.5914, 0.9769, 0.5914, 0.9796, 0.5902, 0.9796, 0.5902, 0.9769, 0.5845, 0.9812, 0.5845, 0.9786, 0.5856, 0.9786, 0.5856, 0.9812, 0.5903, 0.9645, 0.5914, 0.9639, 0.5903, 0.9658, 0.5914, 0.9665, 0.5903, 0.9658, 0.5914, 0.9639, 0.5926, 0.9645, 0.5908, 0.9792, 0.5908, 0.9805, 0.5896, 0.9785, 0.5885, 0.9792, 0.5896, 0.9785, 0.5908, 0.9805, 0.5896, 0.9811, 0.5885, 0.9805, 0.5885, 0.9792, 0.5896, 0.9811, 0.5146, 0.948, 0.5146, 0.9556, 0.511, 0.9556, 0.511, 0.948, 0.5146, 0.9403, 0.5146, 0.948, 0.511, 0.948, 0.511, 0.9403, 0.515, 0.9104, 0.515, 0.918, 0.5113, 0.918, 0.5113, 0.9104, 0.5146, 0.9556, 0.5146, 0.9633, 0.511, 0.9633, 0.511, 0.9556, 0.5856, 0.9812, 0.5856, 0.9786, 0.5867, 0.9786, 0.5867, 0.9812, 0.5915, 0.9743, 0.5915, 0.9769, 0.5902, 0.9769, 0.5902, 0.9743, 0.593, 0.9785, 0.593, 0.9811, 0.5919, 0.9811, 0.5919, 0.9785, 0.5919, 0.9785, 0.5919, 0.9811, 0.5908, 0.9811, 0.5908, 0.9785, 0.5926, 0.9658, 0.5914, 0.9665, 0.5926, 0.9645, 0.5914, 0.9769, 0.5914, 0.9796, 0.5902, 0.9796, 0.5902, 0.9769, 0.5845, 0.9812, 0.5845, 0.9786, 0.5856, 0.9786, 0.5856, 0.9812, 0.5903, 0.9645, 0.5914, 0.9639, 0.5903, 0.9658, 0.5914, 0.9665, 0.5903, 0.9658, 0.5914, 0.9639, 0.5926, 0.9645, 0.5908, 0.9792, 0.5908, 0.9805, 0.5896, 0.9785, 0.5885, 0.9792, 0.5896, 0.9785, 0.5908, 0.9805, 0.5896, 0.9811, 0.5885, 0.9805, 0.5885, 0.9792, 0.5896, 0.9811, 0.5948, 0.9852, 0.594, 0.9852, 0.594, 0.9791, 0.5948, 0.9791, 0.5948, 0.9791, 0.594, 0.9791, 0.594, 0.9731, 0.5948, 0.9731, 0.5948, 0.9731, 0.594, 0.9731, 0.594, 0.967, 0.5948, 0.967, 0.5948, 0.9913, 0.594, 0.9913, 0.594, 0.9852, 0.5948, 0.9852, 0.5948, 0.9852, 0.594, 0.9852, 0.594, 0.9791, 0.5948, 0.9791, 0.5948, 0.9791, 0.594, 0.9791, 0.594, 0.9731, 0.5948, 0.9731, 0.5948, 0.9731, 0.594, 0.9731, 0.594, 0.967, 0.5948, 0.967, 0.5948, 0.9913, 0.594, 0.9913, 0.594, 0.9852, 0.5948, 0.9852, 0.5948, 0.9852, 0.594, 0.9852, 0.594, 0.9791, 0.5948, 0.9791, 0.5948, 0.9791, 0.594, 0.9791, 0.594, 0.9731, 0.5948, 0.9731, 0.5948, 0.9731, 0.594, 0.9731, 0.594, 0.967, 0.5948, 0.967, 0.5948, 0.9913, 0.594, 0.9913, 0.594, 0.9852, 0.5948, 0.9852, 0.5948, 0.9852, 0.594, 0.9852, 0.594, 0.9791, 0.5948, 0.9791, 0.5948, 0.9791, 0.594, 0.9791, 0.594, 0.9731, 0.5948, 0.9731, 0.5948, 0.9731, 0.594, 0.9731, 0.594, 0.967, 0.5948, 0.967, 0.5948, 0.9913, 0.594, 0.9913, 0.594, 0.9852, 0.5948, 0.9852, 0.5948, 0.9852, 0.594, 0.9852, 0.594, 0.9791, 0.5948, 0.9791, 0.5948, 0.9791, 0.594, 0.9791, 0.594, 0.9731, 0.5948, 0.9731, 0.5948, 0.9731, 0.594, 0.9731, 0.594, 0.967, 0.5948, 0.967, 0.5948, 0.9913, 0.594, 0.9913, 0.594, 0.9852, 0.5948, 0.9852, 0.5948, 0.9852, 0.594, 0.9852, 0.594, 0.9791, 0.5948, 0.9791, 0.5948, 0.9791, 0.594, 0.9791, 0.594, 0.9731, 0.5948, 0.9731, 0.5948, 0.9731, 0.594, 0.9731, 0.594, 0.967, 0.5948, 0.967, 0.5948, 0.9913, 0.594, 0.9913, 0.594, 0.9852, 0.5948, 0.9852, 0.5845, 0.9804, 0.5845, 0.9808, 0.5841, 0.9808, 0.5841, 0.9804, 0.5937, 0.9821, 0.5942, 0.9819, 0.5942, 0.9914, 0.5939, 0.9913, 0.5845, 0.9804, 0.5848, 0.9804, 0.5848, 0.9808, 0.5845, 0.9808, 0.5943, 0.982, 0.5947, 0.9819, 0.5947, 0.9914, 0.5942, 0.9912, 0.5937, 0.9819, 0.5937, 0.9727, 0.5942, 0.9727, 0.5942, 0.9819, 0.5845, 0.9804, 0.5845, 0.9808, 0.5841, 0.9808, 0.5841, 0.9804, 0.5937, 0.9821, 0.5942, 0.9819, 0.5942, 0.9914, 0.5939, 0.9913, 0.5845, 0.9804, 0.5848, 0.9804, 0.5848, 0.9808, 0.5845, 0.9808, 0.5943, 0.982, 0.5947, 0.9819, 0.5947, 0.9914, 0.5942, 0.9912, 0.5937, 0.9819, 0.5937, 0.9727, 0.5942, 0.9727, 0.5942, 0.9819, 0.5845, 0.9804, 0.5845, 0.9808, 0.5841, 0.9808, 0.5841, 0.9804, 0.5937, 0.9821, 0.5942, 0.9819, 0.5942, 0.9914, 0.5939, 0.9913, 0.5845, 0.9804, 0.5848, 0.9804, 0.5848, 0.9808, 0.5845, 0.9808, 0.5943, 0.982, 0.5947, 0.9819, 0.5947, 0.9914, 0.5942, 0.9912, 0.5937, 0.9819, 0.5937, 0.9727, 0.5942, 0.9727, 0.5942, 0.9819, 0.5845, 0.9804, 0.5845, 0.9808, 0.5841, 0.9808, 0.5841, 0.9804, 0.5937, 0.9821, 0.5942, 0.9819, 0.5942, 0.9914, 0.5939, 0.9913, 0.5845, 0.9804, 0.5848, 0.9804, 0.5848, 0.9808, 0.5845, 0.9808, 0.5943, 0.982, 0.5947, 0.9819, 0.5947, 0.9914, 0.5942, 0.9912, 0.5937, 0.9819, 0.5937, 0.9727, 0.5942, 0.9727, 0.5942, 0.9819, 0.5845, 0.9804, 0.5845, 0.9808, 0.5841, 0.9808, 0.5841, 0.9804, 0.5937, 0.9821, 0.5942, 0.9819, 0.5942, 0.9914, 0.5939, 0.9913, 0.5845, 0.9804, 0.5848, 0.9804, 0.5848, 0.9808, 0.5845, 0.9808, 0.5943, 0.982, 0.5947, 0.9819, 0.5947, 0.9914, 0.5942, 0.9912, 0.5937, 0.9819, 0.5937, 0.9727, 0.5942, 0.9727, 0.5942, 0.9819, 0.5942, 0.9912, 0.5937, 0.9821, 0.5845, 0.9804, 0.5943, 0.982])
me_big_carbage_can_lod0.materials.append(mat_material)
me_big_carbage_can_lod0.use_mirror_vertex_groups = False
me_big_carbage_can_lod0.update()
me_big_carbage_can_lod1 = bpy.data.meshes.new('Big_Carbage_Can_Lod1')
me_big_carbage_can_lod1.from_pydata([(1.121, -0.5755, -0.5578), (-1.17, -0.5912, 0.5576), (-1.149, -0.5755, -0.5578), (1.153, 0.565, 0.621), (1.121, 0.5401, -0.5578), (-1.149, 0.5401, -0.5578), (-1.195, 0.5684, 0.648), (1.145, -0.5912, 0.5607), (-1.137, 0.526, 0.9678), (1.109, 0.5344, 0.9646), (-1.152, -0.5793, 0.6541), (1.124, -0.5715, 0.6608), (-0.5544, 0.5057, 0.9667), (-0.5544, -0.5393, 0.6794), (1.095, 0.5497, 0.9467), (1.169, 0.5497, 0.9467), (1.132, 0.4757, 0.9408), (1.132, 0.5407, 1.052), (-1.199, 0.5328, 1.015), (1.103, 0.5404, 1.008), (1.103, 0.5404, 1.023), (1.103, 0.5252, 1.013), (0.8531, 0.5444, 1.011), (1.012, 0.5444, 1.026), (0.8531, 0.5225, 1.004), (0.8531, 0.5225, 1.026), (1.012, 0.5371, 1.004), (1.012, 0.5225, 1.026), (0.9975, -0.337, -0.01833), (0.9975, -0.337, 0.2282), (0.9975, 0.3466, -0.01833), (0.9975, 0.3466, 0.2282), (1.244, 0.3466, -0.01833), (1.244, 0.3466, 0.2282), (1.035, -0.337, 0.01962), (1.035, -0.337, 0.1902), (1.219, -0.337, 0.2155), (1.231, -0.337, 0.006969), (1.035, 0.3468, 0.07788), (1.206, 0.3466, 0.02381), (1.206, 0.3466, 0.186), (1.119, -0.2478, 0.2087), (1.121, -0.2049, 0.3112), (1.119, -0.1619, 0.2087), (1.205, -0.2049, 0.2087), (1.034, -0.497, -0.5375), (1.034, -0.5347, -0.6562), (1.034, -0.4781, -0.6562), (1.091, -0.497, -0.6562), (1.091, -0.5347, -0.5375), (1.091, -0.4781, -0.5375), (0.9814, -0.4264, -0.7125), (1.141, -0.4373, -0.7313), (0.9814, -0.5676, -0.7313), (1.141, -0.5784, -0.7125), (0.9814, -0.5133, -0.5997), (1.141, -0.4916, -0.5997), (0.9914, -0.5984, -0.3846), (0.9914, -0.5984, -0.23), (1.146, -0.5984, -0.3846), (1.146, -0.5984, -0.23), (1.146, -0.4438, -0.3846), (1.146, -0.4438, -0.23), (1.119, -0.0415, 0.2087), (1.121, 0.001427, 0.3112), (1.119, 0.04436, 0.2087), (1.205, 0.001427, 0.2087), (1.119, 0.1676, 0.2087), (1.121, 0.2105, 0.3112), (1.119, 0.2534, 0.2087), (1.205, 0.2105, 0.2087), (1.119, 0.2525, -0.007492), (1.121, 0.2096, -0.11), (1.119, 0.1666, -0.007492), (1.205, 0.2096, -0.007492), (1.119, 0.04622, -0.007492), (1.121, 0.003292, -0.11), (1.119, -0.03964, -0.007492), (1.205, 0.003292, -0.007492), (1.119, -0.1629, -0.007492), (1.121, -0.2058, -0.11), (1.119, -0.2487, -0.007492), (1.205, -0.2058, -0.007492), (-1.018, 0.3432, -0.01833), (-1.018, 0.3432, 0.2282), (-1.018, -0.3404, -0.01833), (-1.018, -0.3404, 0.2282), (-1.265, -0.3404, -0.01833), (-1.265, -0.3404, 0.2282), (-1.056, 0.343, 0.1333), (-1.24, 0.3432, 0.2155), (-1.252, 0.3432, 0.006969), (-1.056, -0.3404, 0.186), (-1.056, -0.3404, 0.02381), (-1.227, -0.3406, 0.1319), (-1.14, 0.254, 0.2087), (-1.142, 0.2111, 0.3112), (-1.14, 0.1681, 0.2087), (-1.226, 0.2111, 0.2087), (-1.14, 0.04771, 0.2087), (-1.142, 0.004781, 0.3112), (-1.14, -0.03815, 0.2087), (-1.226, 0.004781, 0.2087), (-1.14, -0.1614, 0.2087), (-1.142, -0.2043, 0.3112), (-1.14, -0.2472, 0.2087), (-1.226, -0.2043, 0.2087), (-1.14, -0.2463, -0.007492), (-1.142, -0.2034, -0.11), (-1.14, -0.1604, -0.007492), (-1.226, -0.2034, -0.007492), (-1.14, -0.04001, -0.007492), (-1.142, 0.002916, -0.11), (-1.14, 0.04585, -0.007492), (-1.226, 0.002916, -0.007492), (-1.14, 0.1691, -0.007492), (-1.142, 0.212, -0.11), (-1.14, 0.2549, -0.007492), (-1.226, 0.212, -0.007492), (-1.211, 0.5497, 0.9467), (-1.137, 0.5497, 0.9467), (-1.174, 0.5407, 1.052), (-1.174, 0.4757, 0.9408), (0.9914, -0.5984, 0.2528), (0.9914, -0.5984, 0.4074), (1.146, -0.5984, 0.2528), (1.146, -0.5984, 0.4074), (1.146, -0.4438, 0.2528), (1.146, -0.4438, 0.4074), (0.9914, -0.5984, -0.06253), (0.9914, -0.5984, 0.09204), (1.146, -0.5984, -0.06253), (1.146, -0.5984, 0.09204), (1.146, -0.4438, -0.06253), (1.146, -0.4438, 0.09204), (-1.158, -0.4438, -0.3846), (-1.158, -0.4438, -0.23), (-1.158, -0.5984, -0.23), (-1.005, -0.5984, -0.3846), (-1.003, -0.5984, -0.23), (-1.158, -0.4438, 0.2528), (-1.158, -0.4438, 0.4074), (-1.158, -0.5984, 0.2528), (-1.158, -0.5984, 0.4074), (-1.003, -0.5984, 0.2528), (-1.003, -0.5984, 0.4074), (-1.158, -0.4438, -0.06253), (-1.158, -0.4438, 0.09204), (-1.158, -0.5984, -0.06253), (-1.158, -0.5984, 0.09204), (-1.003, -0.5984, -0.06253), (-1.003, -0.5984, 0.09204), (1.146, 0.4246, -0.3846), (1.146, 0.4246, -0.23), (1.146, 0.5792, -0.3846), (1.146, 0.5792, -0.23), (0.9914, 0.5792, -0.3846), (0.9914, 0.5792, -0.23), (1.146, 0.4246, 0.2528), (1.146, 0.4246, 0.4074), (1.146, 0.5792, 0.2528), (1.146, 0.5792, 0.4074), (0.9914, 0.5792, 0.2528), (0.9914, 0.5792, 0.4074), (1.146, 0.4246, -0.06253), (1.146, 0.4246, 0.09204), (1.146, 0.5792, -0.06253), (1.146, 0.5792, 0.09204), (0.9914, 0.5792, -0.06253), (0.9914, 0.5792, 0.09204), (-1.003, 0.5792, -0.3846), (-1.003, 0.5792, -0.23), (-1.158, 0.5792, -0.23), (-1.158, 0.4262, -0.3846), (-1.158, 0.4246, -0.23), (-1.003, 0.5792, 0.2528), (-1.003, 0.5792, 0.4074), (-1.158, 0.5792, 0.4074), (-1.158, 0.4262, 0.2528), (-1.158, 0.4246, 0.4074), (-1.003, 0.5792, -0.06253), (-1.003, 0.5792, 0.09204), (-1.158, 0.5792, 0.09204), (-1.158, 0.4262, -0.06253), (-1.158, 0.4246, 0.09204), (1.034, 0.4552, -0.6562), (1.034, 0.5117, -0.6562), (1.034, 0.4929, -0.5375), (1.091, 0.4552, -0.5375), (1.091, 0.4929, -0.6562), (1.091, 0.5117, -0.5375), (0.9814, 0.5635, -0.7125), (1.141, 0.5526, -0.7313), (0.9814, 0.4223, -0.7313), (1.141, 0.4115, -0.7125), (0.9814, 0.4766, -0.5997), (1.141, 0.4983, -0.5997), (-1.108, -0.5347, -0.5375), (-1.108, -0.5159, -0.6562), (-1.108, -0.4781, -0.5375), (-1.052, -0.5347, -0.6562), (-1.052, -0.5159, -0.5375), (-1.052, -0.4781, -0.6562), (-1.161, -0.4264, -0.7125), (-1.002, -0.4373, -0.7313), (-1.161, -0.5676, -0.7313), (-1.002, -0.5784, -0.7125), (-1.161, -0.5133, -0.5997), (-1.002, -0.4916, -0.5997), (-1.108, 0.4552, -0.5375), (-1.108, 0.4552, -0.6562), (-1.108, 0.5117, -0.6562), (-1.108, 0.5117, -0.5375), (-1.052, 0.474, -0.5375), (-1.052, 0.4929, -0.6562), (-1.161, 0.5635, -0.7125), (-1.002, 0.5526, -0.7313), (-1.161, 0.4223, -0.7313), (-1.002, 0.4115, -0.7125), (-1.161, 0.4766, -0.5997), (-1.002, 0.4983, -0.5997), (0.4989, 0.5444, 1.011), (0.6577, 0.5444, 1.004), (0.6577, 0.5298, 1.026), (0.4989, 0.5225, 1.004), (0.4989, 0.5225, 1.026), (0.6577, 0.5225, 1.004), (0.1666, 0.5444, 1.004), (0.3254, 0.5444, 1.004), (0.3254, 0.5444, 1.026), (0.1666, 0.5225, 1.004), (0.1666, 0.5371, 1.026), (0.3254, 0.5225, 1.011), (-0.1688, 0.5444, 1.004), (-0.1688, 0.5444, 1.026), (-0.009981, 0.5444, 1.004), (-0.009981, 0.5298, 1.026), (-0.1688, 0.5225, 1.019), (-0.009981, 0.5225, 1.004), (-0.4998, 0.5444, 1.011), (-0.3409, 0.5444, 1.019), (-0.4998, 0.5225, 1.004), (-0.4998, 0.5225, 1.026), (-0.3409, 0.5225, 1.004), (-0.3409, 0.5225, 1.026), (-0.8045, 0.5444, 1.011), (-0.6456, 0.5444, 1.004), (-0.6456, 0.5444, 1.026), (-0.8045, 0.5225, 1.004), (-0.8045, 0.5225, 1.026), (-0.6456, 0.5225, 1.011), (-1.114, 0.5444, 1.004), (-0.9555, 0.5444, 1.004), (-0.9555, 0.5298, 1.026), (-1.114, 0.5225, 1.004), (-1.114, 0.5371, 1.026), (-0.9555, 0.5225, 1.004), (-0.8856, 0.5057, 0.9667), (-0.8856, -0.5393, 0.6794), (-0.2495, 0.5057, 0.9667), (-0.2495, -0.5393, 0.6794), (0.08457, 0.5057, 0.9667), (0.08457, -0.5393, 0.6794), (0.4041, 0.5075, 0.9665), (0.4455, 0.5063, 1.008), (0.4317, -0.5474, 0.6963), (0.8053, 0.5057, 0.9667), (0.8053, -0.5393, 0.6794)], [(43, 41), (13, 12), (258, 257), (260, 259), (262, 261), (267, 266)], [(17, 15, 14), (15, 17, 16), (17, 14, 16), (21, 18, 19), (20, 18, 21), (37, 34, 28), (31, 38, 30), (45, 47, 46), (43, 42, 44), (44, 42, 41), (52, 56, 54), (53, 55, 51), (65, 64, 66), (66, 64, 63), (69, 68, 70), (70, 68, 67), (73, 72, 74), (74, 72, 71), (77, 76, 78), (78, 76, 75), (81, 80, 82), (82, 80, 79), (87, 94, 88), (83, 89, 84), (91, 89, 83), (90, 94, 91), (97, 96, 98), (98, 96, 95), (101, 100, 102), (102, 100, 99), (105, 104, 106), (106, 104, 103), (109, 108, 110), (110, 108, 107), (113, 112, 114), (114, 112, 111), (117, 116, 118), (118, 116, 115), (121, 120, 119), (120, 121, 122), (121, 119, 122), (5, 2, 1, 6), (187, 186, 185), (192, 196, 194), (193, 195, 191), (201, 200, 202), (204, 208, 206), (205, 207, 203), (216, 220, 218), (217, 219, 215), (229, 231, 232), (236, 237, 238), (4, 5, 6, 3), (5, 4, 0, 2), (2, 0, 7, 1), (0, 4, 3, 7), (9, 3, 6, 8), (10, 8, 6, 1), (11, 7, 3, 9), (10, 1, 7, 11), (8, 10, 11, 9), (24, 26, 27, 25), (18, 20, 19), (22, 23, 26), (25, 27, 23, 22), (26, 24, 22), (40, 33, 32, 39), (37, 32, 33, 36), (28, 30, 32, 37), (29, 35, 36), (36, 33, 31, 29), (38, 34, 37, 39), (35, 29, 28, 34), (39, 37, 36, 40), (39, 32, 30, 38), (38, 31, 33, 40), (40, 36, 35, 38), (48, 47, 45, 50), (50, 49, 48), (46, 48, 49, 45), (53, 51, 52, 54), (55, 53, 54, 56), (51, 55, 56, 52), (59, 61, 62, 60), (57, 59, 60, 58), (91, 87, 88, 90), (83, 85, 87, 91), (84, 89, 90), (90, 88, 86, 84), (93, 89, 91, 94), (94, 87, 85, 93), (92, 86, 88, 94), (93, 85, 86, 92), (94, 90, 89, 92), (125, 127, 128, 126), (123, 125, 126, 124), (131, 133, 134, 132), (129, 131, 132, 130), (135, 138, 137, 136), (139, 137, 138), (142, 144, 145, 143), (140, 142, 143, 141), (148, 150, 151, 149), (146, 148, 149, 147), (154, 156, 157, 155), (152, 154, 155, 153), (160, 162, 163, 161), (158, 160, 161, 159), (166, 168, 169, 167), (164, 166, 167, 165), (170, 173, 172, 171), (174, 172, 173), (175, 178, 177, 176), (179, 177, 178), (180, 183, 182, 181), (184, 182, 183), (189, 186, 187, 190), (190, 188, 189), (185, 189, 188, 187), (193, 191, 192, 194), (195, 193, 194, 196), (191, 195, 196, 192), (202, 198, 199, 201), (197, 199, 198), (198, 200, 201, 197), (205, 203, 204, 206), (207, 205, 206, 208), (203, 207, 208, 204), (211, 210, 209, 212), (214, 211, 212, 213), (210, 214, 213, 209), (217, 215, 216, 218), (219, 217, 218, 220), (215, 219, 220, 216), (224, 226, 223, 225), (221, 223, 222), (221, 222, 226, 224), (228, 227, 231, 229), (223, 221, 225), (227, 228, 232, 230), (232, 231, 230), (235, 233, 234, 236), (233, 235, 238, 237), (241, 243, 244, 242), (236, 234, 237), (239, 240, 243, 241), (242, 244, 240, 239), (245, 246, 250, 248), (245, 247, 246), (250, 249, 248), (249, 250, 247, 245), (252, 251, 255, 253), (254, 256, 253, 255), (251, 252, 256, 254), (265, 264, 263)])
_uv = me_big_carbage_can_lod1.uv_layers.new(name='UVMap')
_uv.uv.foreach_set('vector', [0.5124, 0.9582, 0.5092, 0.9494, 0.5155, 0.9494, 0.5155, 0.9405, 0.5145, 0.9494, 0.5092, 0.94, 0.5097, 0.94, 0.5092, 0.9312, 0.5155, 0.9307, 0.5087, 0.9238, 0.5087, 0.95, 0.5088, 0.9238, 0.5085, 0.9238, 0.5087, 0.95, 0.5087, 0.9238, 0.5896, 0.9844, 0.5896, 0.9842, 0.5896, 0.9842, 0.5921, 0.9859, 0.5922, 0.9859, 0.5923, 0.9859, 0.5122, 0.9556, 0.511, 0.948, 0.5146, 0.948, 0.5088, 0.9417, 0.5091, 0.9283, 0.52, 0.9417, 0.513, 0.9404, 0.5303, 0.9201, 0.5303, 0.9408, 0.5903, 0.9653, 0.5918, 0.9641, 0.5922, 0.9661, 0.5901, 0.9788, 0.5904, 0.9807, 0.586, 0.9812, 0.5088, 0.9417, 0.5091, 0.9283, 0.52, 0.9417, 0.513, 0.9404, 0.5303, 0.9201, 0.5303, 0.9408, 0.5088, 0.9417, 0.5091, 0.9283, 0.52, 0.9417, 0.513, 0.9404, 0.5303, 0.9201, 0.5303, 0.9408, 0.5088, 0.9417, 0.5091, 0.9283, 0.52, 0.9417, 0.513, 0.9404, 0.5303, 0.9201, 0.5303, 0.9408, 0.5088, 0.9417, 0.5091, 0.9283, 0.52, 0.9417, 0.513, 0.9404, 0.5303, 0.9201, 0.5303, 0.9408, 0.5088, 0.9417, 0.5091, 0.9283, 0.52, 0.9417, 0.513, 0.9404, 0.5303, 0.9201, 0.5303, 0.9408, 0.5896, 0.9844, 0.5895, 0.9844, 0.5894, 0.9844, 0.5923, 0.9855, 0.5921, 0.9856, 0.5921, 0.9855, 0.5896, 0.9844, 0.5921, 0.9856, 0.5896, 0.9842, 0.5894, 0.9844, 0.5895, 0.9844, 0.5896, 0.9844, 0.5088, 0.9417, 0.5091, 0.9283, 0.52, 0.9417, 0.513, 0.9404, 0.5303, 0.9201, 0.5303, 0.9408, 0.5088, 0.9417, 0.5091, 0.9283, 0.52, 0.9417, 0.513, 0.9404, 0.5303, 0.9201, 0.5303, 0.9408, 0.5088, 0.9417, 0.5091, 0.9283, 0.52, 0.9417, 0.513, 0.9404, 0.5303, 0.9201, 0.5303, 0.9408, 0.5088, 0.9417, 0.5091, 0.9283, 0.52, 0.9417, 0.513, 0.9404, 0.5303, 0.9201, 0.5303, 0.9408, 0.5088, 0.9417, 0.5091, 0.9283, 0.52, 0.9417, 0.513, 0.9404, 0.5303, 0.9201, 0.5303, 0.9408, 0.5088, 0.9417, 0.5091, 0.9283, 0.52, 0.9417, 0.513, 0.9404, 0.5303, 0.9201, 0.5303, 0.9408, 0.5124, 0.9582, 0.5092, 0.9494, 0.5155, 0.9494, 0.5155, 0.9405, 0.5145, 0.9494, 0.5092, 0.94, 0.5097, 0.94, 0.5092, 0.9312, 0.5155, 0.9307, 1.0, 0.484, 1.0, 0.7092, 0.7748, 0.7092, 0.7748, 0.484, 0.5122, 0.9556, 0.511, 0.948, 0.5146, 0.948, 0.5903, 0.9653, 0.5918, 0.9641, 0.5922, 0.9661, 0.5901, 0.9788, 0.5904, 0.9807, 0.586, 0.9812, 0.5122, 0.948, 0.511, 0.9403, 0.5146, 0.9403, 0.5903, 0.9653, 0.5918, 0.9641, 0.5922, 0.9661, 0.5901, 0.9788, 0.5904, 0.9807, 0.586, 0.9812, 0.5903, 0.9653, 0.5918, 0.9641, 0.5922, 0.9661, 0.5901, 0.9788, 0.5904, 0.9807, 0.586, 0.9812, 0.594, 0.9913, 0.5942, 0.9852, 0.5948, 0.9913, 0.594, 0.9791, 0.5942, 0.9731, 0.5948, 0.9791, 0.7736, 0.5756, 0.7736, 0.9316, 0.5987, 0.9316, 0.5987, 0.5756, 0.5517, 0.4723, 0.5517, 0.01402, 0.7769, 0.01402, 0.7769, 0.4723, 0.454, 0.005493, 0.454, 0.9185, 0.005376, 0.9185, 0.005376, 0.005493, 1.0, 0.7092, 1.0, 0.9345, 0.7748, 0.9345, 0.7748, 0.7092, 0.5101, 0.9284, 0.5102, 0.9283, 0.5092, 0.9428, 0.5076, 0.9428, 0.5142, 0.9428, 0.5154, 0.9493, 0.5138, 0.9493, 0.5136, 0.9428, 0.5106, 0.926, 0.5111, 0.9259, 0.5111, 0.9318, 0.5096, 0.9319, 0.5111, 0.9259, 0.5115, 0.9259, 0.5115, 0.9378, 0.5111, 0.9378, 0.7774, 0.04131, 0.9883, 0.04131, 0.9883, 0.47, 0.7774, 0.47, 0.5948, 0.9731, 0.5948, 0.9791, 0.594, 0.9791, 0.594, 0.9731, 0.5087, 0.95, 0.5085, 0.9238, 0.5087, 0.9238, 0.5945, 0.9852, 0.594, 0.9791, 0.5948, 0.9791, 0.5948, 0.9852, 0.5948, 0.9913, 0.594, 0.9913, 0.5945, 0.9852, 0.5945, 0.9731, 0.594, 0.967, 0.5948, 0.967, 0.5894, 0.9844, 0.5894, 0.9844, 0.5896, 0.9844, 0.5896, 0.9844, 0.5896, 0.9844, 0.5894, 0.9837, 0.5896, 0.9837, 0.5894, 0.9844, 0.5893, 0.9845, 0.5893, 0.9834, 0.5897, 0.9834, 0.5896, 0.9844, 0.5894, 0.9842, 0.5894, 0.9842, 0.5894, 0.9844, 0.5894, 0.9844, 0.5901, 0.9845, 0.5897, 0.9845, 0.5897, 0.9834, 0.5922, 0.9859, 0.5896, 0.9841, 0.5896, 0.9844, 0.5898, 0.9849, 0.5921, 0.9856, 0.5921, 0.9855, 0.5923, 0.9855, 0.5922, 0.9856, 0.5898, 0.9833, 0.5896, 0.9844, 0.5894, 0.9844, 0.5896, 0.9833, 0.5896, 0.9844, 0.5896, 0.9844, 0.5896, 0.9846, 0.5922, 0.9859, 0.5922, 0.9859, 0.5894, 0.9846, 0.5894, 0.9844, 0.5894, 0.9844, 0.5971, 0.9612, 0.5971, 0.9659, 0.5959, 0.9659, 0.5959, 0.9612, 0.5113, 0.9104, 0.515, 0.9104, 0.515, 0.918, 0.5113, 0.918, 0.5146, 0.948, 0.511, 0.948, 0.5134, 0.9403, 0.511, 0.9556, 0.5146, 0.9556, 0.5146, 0.9633, 0.511, 0.9633, 0.5902, 0.9743, 0.5915, 0.9743, 0.5915, 0.9769, 0.5902, 0.9769, 0.5904, 0.9807, 0.5901, 0.9788, 0.5923, 0.9811, 0.5906, 0.9796, 0.5885, 0.98, 0.5845, 0.9812, 0.5845, 0.9786, 0.5863, 0.9786, 0.7023, 0.4006, 0.7322, 0.4006, 0.7322, 0.4305, 0.7023, 0.4305, 0.7322, 0.4305, 0.7322, 0.4605, 0.7023, 0.4605, 0.7023, 0.4305, 0.5896, 0.9844, 0.5894, 0.9837, 0.5896, 0.9837, 0.5894, 0.9844, 0.5893, 0.9845, 0.5893, 0.9834, 0.5897, 0.9834, 0.5896, 0.9844, 0.5894, 0.9842, 0.5921, 0.9856, 0.5894, 0.9844, 0.5894, 0.9844, 0.5901, 0.9845, 0.5897, 0.9845, 0.5897, 0.9834, 0.5896, 0.9849, 0.5921, 0.9856, 0.5896, 0.9844, 0.5895, 0.9844, 0.5895, 0.9844, 0.5896, 0.9844, 0.5896, 0.9846, 0.5896, 0.9845, 0.5894, 0.9845, 0.5894, 0.9846, 0.5894, 0.9844, 0.5895, 0.9844, 0.5922, 0.9859, 0.5923, 0.9859, 0.5921, 0.9859, 0.5921, 0.9859, 0.5971, 0.9612, 0.5971, 0.9659, 0.5959, 0.9659, 0.5959, 0.9612, 0.7023, 0.4006, 0.7322, 0.4006, 0.7322, 0.4305, 0.7023, 0.4305, 0.7322, 0.4305, 0.7322, 0.4605, 0.7023, 0.4605, 0.7023, 0.4305, 0.7023, 0.4006, 0.7322, 0.4006, 0.7322, 0.4305, 0.7023, 0.4305, 0.7322, 0.4305, 0.7322, 0.4605, 0.7023, 0.4605, 0.7023, 0.4305, 0.7322, 0.4305, 0.7322, 0.4605, 0.7023, 0.4605, 0.7023, 0.4305, 0.7322, 0.4305, 0.7023, 0.4305, 0.7319, 0.4006, 0.7023, 0.4006, 0.7322, 0.4006, 0.7322, 0.4305, 0.7023, 0.4305, 0.7322, 0.4305, 0.7322, 0.4605, 0.7023, 0.4605, 0.7023, 0.4305, 0.7023, 0.4006, 0.7322, 0.4006, 0.7322, 0.4305, 0.7023, 0.4305, 0.7322, 0.4305, 0.7322, 0.4605, 0.7023, 0.4605, 0.7023, 0.4305, 0.7023, 0.4006, 0.7322, 0.4006, 0.7322, 0.4305, 0.7023, 0.4305, 0.7322, 0.4305, 0.7322, 0.4605, 0.7023, 0.4605, 0.7023, 0.4305, 0.7023, 0.4006, 0.7322, 0.4006, 0.7322, 0.4305, 0.7023, 0.4305, 0.7322, 0.4305, 0.7322, 0.4605, 0.7023, 0.4605, 0.7023, 0.4305, 0.7023, 0.4006, 0.7322, 0.4006, 0.7322, 0.4305, 0.7023, 0.4305, 0.7322, 0.4305, 0.7322, 0.4605, 0.7023, 0.4605, 0.7023, 0.4305, 0.7322, 0.4305, 0.7322, 0.4605, 0.7023, 0.4605, 0.7023, 0.4305, 0.7322, 0.4305, 0.7023, 0.4305, 0.7319, 0.4006, 0.7322, 0.4305, 0.7322, 0.4605, 0.7023, 0.4605, 0.7023, 0.4305, 0.7322, 0.4305, 0.7023, 0.4305, 0.7319, 0.4006, 0.7322, 0.4305, 0.7322, 0.4605, 0.7023, 0.4605, 0.7023, 0.4305, 0.7322, 0.4305, 0.7023, 0.4305, 0.7319, 0.4006, 0.5113, 0.9104, 0.515, 0.9104, 0.515, 0.918, 0.5113, 0.918, 0.5146, 0.948, 0.511, 0.948, 0.5134, 0.9403, 0.511, 0.9556, 0.5146, 0.9556, 0.5146, 0.9633, 0.511, 0.9633, 0.5902, 0.9743, 0.5915, 0.9743, 0.5915, 0.9769, 0.5902, 0.9769, 0.5904, 0.9807, 0.5901, 0.9788, 0.5923, 0.9811, 0.5906, 0.9795, 0.5885, 0.98, 0.5845, 0.9812, 0.5845, 0.9786, 0.5863, 0.9786, 0.5113, 0.9104, 0.515, 0.9104, 0.515, 0.918, 0.5113, 0.918, 0.5146, 0.9556, 0.511, 0.9556, 0.5134, 0.948, 0.511, 0.9556, 0.5146, 0.9556, 0.5146, 0.9633, 0.511, 0.9633, 0.5902, 0.9743, 0.5915, 0.9743, 0.5915, 0.9769, 0.5902, 0.9769, 0.5904, 0.9807, 0.5901, 0.9788, 0.5923, 0.9811, 0.5906, 0.9796, 0.5885, 0.98, 0.5845, 0.9812, 0.5845, 0.9786, 0.5863, 0.9786, 0.511, 0.948, 0.5146, 0.948, 0.5146, 0.9556, 0.511, 0.9556, 0.5113, 0.9104, 0.515, 0.9104, 0.515, 0.918, 0.5113, 0.918, 0.511, 0.9556, 0.5146, 0.9556, 0.5146, 0.9633, 0.511, 0.9633, 0.5902, 0.9743, 0.5915, 0.9743, 0.5915, 0.9769, 0.5902, 0.9769, 0.5904, 0.9807, 0.5901, 0.9788, 0.5923, 0.9811, 0.5906, 0.9795, 0.5885, 0.98, 0.5845, 0.9812, 0.5845, 0.9786, 0.5863, 0.9786, 0.5948, 0.9731, 0.5948, 0.9791, 0.594, 0.9791, 0.594, 0.9731, 0.5945, 0.9852, 0.594, 0.9791, 0.5948, 0.9791, 0.5948, 0.967, 0.5948, 0.9731, 0.594, 0.9731, 0.594, 0.967, 0.5948, 0.9791, 0.5948, 0.9852, 0.5942, 0.9852, 0.594, 0.9791, 0.5945, 0.9913, 0.5945, 0.9852, 0.5948, 0.9852, 0.5948, 0.967, 0.5948, 0.9731, 0.594, 0.9731, 0.594, 0.967, 0.5945, 0.9791, 0.594, 0.9731, 0.5948, 0.9731, 0.5948, 0.9791, 0.5948, 0.9852, 0.594, 0.9852, 0.594, 0.9791, 0.5948, 0.967, 0.5948, 0.9731, 0.594, 0.9731, 0.594, 0.967, 0.5948, 0.9731, 0.5948, 0.9791, 0.594, 0.9791, 0.594, 0.9731, 0.5945, 0.9913, 0.594, 0.9852, 0.5948, 0.9852, 0.5948, 0.967, 0.5948, 0.9731, 0.594, 0.9731, 0.594, 0.967, 0.5948, 0.9852, 0.5948, 0.9913, 0.594, 0.9913, 0.5945, 0.9852, 0.5948, 0.967, 0.5948, 0.9731, 0.594, 0.9731, 0.594, 0.967, 0.5945, 0.9852, 0.594, 0.9791, 0.5948, 0.9791, 0.5945, 0.9791, 0.594, 0.9731, 0.5948, 0.9731, 0.5948, 0.9852, 0.5948, 0.9913, 0.594, 0.9913, 0.5945, 0.9852, 0.5948, 0.9791, 0.5948, 0.9852, 0.5942, 0.9852, 0.594, 0.9791, 0.5948, 0.9731, 0.5948, 0.9791, 0.594, 0.9791, 0.594, 0.9731, 0.5948, 0.967, 0.5948, 0.9731, 0.594, 0.9731, 0.594, 0.967, 0.5896, 0.9812, 0.5947, 0.9914, 0.5942, 0.9912])
me_big_carbage_can_lod1.materials.append(mat_material)
me_big_carbage_can_lod1.use_mirror_vertex_groups = False
me_big_carbage_can_lod1.update()
me_big_carbage_can_lod2 = bpy.data.meshes.new('Big_Carbage_Can_Lod2')
me_big_carbage_can_lod2.from_pydata([(1.121, -0.5755, -0.5578), (-1.162, -0.5837, 0.6437), (-1.149, -0.5755, -0.5578), (1.121, 0.5401, -0.5578), (-1.149, 0.5401, -0.5578), (-1.153, 0.5389, 0.963), (1.115, 0.5451, 0.952), (1.135, -0.5788, 0.6532), (-0.5544, 0.5057, 0.9667), (-0.5544, -0.5393, 0.6794), (1.111, 0.5316, 0.9444), (1.134, 0.5015, 0.9403), (-1.199, 0.5328, 1.015), (1.103, 0.5404, 1.008), (1.103, 0.5404, 1.023), (1.103, 0.5252, 1.013), (0.8531, 0.5444, 1.011), (1.012, 0.5444, 1.026), (0.8531, 0.5225, 1.004), (0.8531, 0.5225, 1.026), (1.012, 0.5371, 1.004), (1.012, 0.5225, 1.026), (1.013, -0.3357, -0.05758), (1.011, -0.3351, 0.2454), (0.9975, 0.3466, -0.01833), (0.9975, 0.3466, 0.2282), (1.244, 0.3466, -0.01833), (1.244, 0.3466, 0.2282), (1.225, -0.3383, 0.1108), (1.035, 0.3468, 0.07788), (1.206, 0.3466, 0.02381), (1.206, 0.3466, 0.186), (1.119, -0.2478, 0.2087), (1.099, -0.2049, 0.1918), (1.119, -0.1619, 0.2087), (1.034, -0.497, -0.5375), (1.034, -0.5347, -0.6562), (1.034, -0.4781, -0.6562), (1.091, -0.497, -0.6562), (1.091, -0.5347, -0.5375), (1.091, -0.4781, -0.5375), (1.06, -0.4228, -0.7215), (0.9739, -0.5292, -0.6908), (1.136, -0.5119, -0.6477), (0.9959, -0.4483, -0.3846), (0.9959, -0.4483, -0.23), (1.099, -0.0003844, 0.1926), (1.1, 0.004335, 0.1921), (1.099, 0.2087, 0.1926), (1.1, 0.2134, 0.1921), (1.099, 0.2114, 0.008576), (1.1, 0.2067, 0.009115), (1.099, 0.005103, 0.008576), (1.1, 0.0003835, 0.009115), (1.099, -0.2076, 0.008576), (1.1, -0.2029, 0.009115), (-1.018, 0.3432, -0.01833), (-1.018, 0.3432, 0.2282), (-1.037, -0.3381, -0.03711), (-1.265, -0.3404, -0.01833), (-1.265, -0.3404, 0.2282), (-1.056, 0.343, 0.1333), (-1.24, 0.3432, 0.2155), (-1.252, 0.3432, 0.006969), (-1.036, -0.3386, 0.2537), (-1.227, -0.3406, 0.1319), (-1.12, 0.2129, 0.1926), (-1.121, 0.2082, 0.1921), (-1.12, 0.006592, 0.1926), (-1.121, 0.001872, 0.1921), (-1.12, -0.2025, 0.1926), (-1.121, -0.2072, 0.1921), (-1.12, -0.2016, 0.008576), (-1.121, -0.2063, 0.009115), (-1.12, 0.001105, 0.008576), (-1.121, 0.005824, 0.009115), (-1.12, 0.2138, 0.008576), (-1.121, 0.2091, 0.009115), (-1.195, 0.5316, 0.9444), (-1.172, 0.5015, 0.9403), (0.9959, -0.4483, 0.4074), (0.9959, -0.4483, 0.2528), (0.9959, -0.4483, 0.09204), (0.9959, -0.4483, -0.06253), (-1.158, -0.4438, -0.3846), (-1.171, -0.4532, -0.2344), (-1.005, -0.5984, -0.3846), (-1.003, -0.5984, -0.23), (-1.008, -0.4483, 0.4074), (-1.008, -0.4483, 0.2528), (-1.008, -0.4483, 0.09204), (-1.008, -0.4483, -0.06253), (0.9959, 0.4291, -0.23), (0.9959, 0.4291, -0.3846), (0.9959, 0.4291, 0.4074), (0.9959, 0.4291, 0.2528), (0.9959, 0.4291, 0.09204), (0.9959, 0.4291, -0.06253), (-1.003, 0.5792, -0.3846), (-1.013, 0.5928, -0.2344), (-1.158, 0.4262, -0.3846), (-1.158, 0.4246, -0.23), (-1.003, 0.5792, 0.2528), (-1.013, 0.5928, 0.403), (-1.158, 0.4262, 0.2528), (-1.158, 0.4246, 0.4074), (-1.003, 0.5792, -0.06253), (-1.013, 0.5928, 0.08765), (-1.158, 0.4262, -0.06253), (-1.158, 0.4246, 0.09204), (1.034, 0.4552, -0.6562), (1.034, 0.5117, -0.6562), (1.034, 0.4929, -0.5375), (1.091, 0.4552, -0.5375), (1.091, 0.4929, -0.6562), (1.091, 0.5117, -0.5375), (0.9739, 0.5092, -0.6995), (1.136, 0.4632, -0.7062), (1.06, 0.4826, -0.592), (-1.108, -0.5347, -0.5375), (-1.108, -0.5159, -0.6562), (-1.108, -0.4781, -0.5375), (-1.052, -0.5347, -0.6562), (-1.052, -0.5159, -0.5375), (-1.052, -0.4781, -0.6562), (-1.082, -0.4228, -0.7215), (-1.169, -0.5292, -0.6908), (-1.006, -0.5119, -0.6477), (-1.108, 0.4552, -0.5375), (-1.108, 0.4552, -0.6562), (-1.108, 0.5117, -0.6562), (-1.108, 0.5117, -0.5375), (-1.052, 0.474, -0.5375), (-1.052, 0.4929, -0.6562), (-1.169, 0.5092, -0.6995), (-1.006, 0.4632, -0.7062), (-1.082, 0.4826, -0.592), (0.4989, 0.5444, 1.011), (0.6577, 0.5444, 1.004), (0.6577, 0.5298, 1.026), (0.4989, 0.5225, 1.004), (0.4989, 0.5225, 1.026), (0.6577, 0.5225, 1.004), (0.1666, 0.5444, 1.004), (0.3254, 0.5444, 1.004), (0.3254, 0.5444, 1.026), (0.1666, 0.5225, 1.004), (0.1666, 0.5371, 1.026), (0.3254, 0.5225, 1.011), (-0.1688, 0.5444, 1.004), (-0.1688, 0.5444, 1.026), (-0.009981, 0.5444, 1.004), (-0.009981, 0.5298, 1.026), (-0.1688, 0.5225, 1.019), (-0.009981, 0.5225, 1.004), (-0.4998, 0.5444, 1.011), (-0.3409, 0.5444, 1.019), (-0.4998, 0.5225, 1.004), (-0.4998, 0.5225, 1.026), (-0.3409, 0.5225, 1.004), (-0.3409, 0.5225, 1.026), (-0.8045, 0.5444, 1.011), (-0.6456, 0.5444, 1.004), (-0.6456, 0.5444, 1.026), (-0.8045, 0.5225, 1.004), (-0.8045, 0.5225, 1.026), (-0.6456, 0.5225, 1.011), (-1.114, 0.5444, 1.004), (-0.9555, 0.5444, 1.004), (-0.9555, 0.5298, 1.026), (-1.114, 0.5225, 1.004), (-1.114, 0.5371, 1.026), (-0.9555, 0.5225, 1.004), (-0.8856, 0.5057, 0.9667), (-0.8856, -0.5393, 0.6794), (-0.2495, 0.5057, 0.9667), (-0.2495, -0.5393, 0.6794), (0.08457, 0.5057, 0.9667), (0.08457, -0.5393, 0.6794), (0.4041, 0.5075, 0.9665), (0.4455, 0.5063, 1.008), (0.4317, -0.5474, 0.6963), (0.8053, 0.5057, 0.9667), (0.8053, -0.5393, 0.6794)], [(10, 11), (22, 23), (34, 32), (32, 33), (33, 34), (45, 44), (47, 46), (49, 48), (51, 50), (53, 52), (54, 55), (67, 66), (69, 68), (71, 70), (72, 73), (75, 74), (76, 77), (78, 79), (9, 8), (174, 173), (176, 175), (178, 177), (183, 182), (64, 58), (80, 81), (82, 83), (88, 89), (90, 91), (92, 93), (94, 95), (96, 97)], [(15, 12, 13), (14, 12, 15), (25, 29, 24), (35, 37, 36), (59, 65, 60), (56, 61, 57), (63, 61, 56), (62, 65, 63), (112, 111, 110), (123, 122, 124), (145, 147, 148), (152, 153, 154), (12, 14, 13), (16, 17, 20), (20, 18, 16), (28, 31, 30), (40, 39, 38), (42, 41, 43), (57, 61, 62), (61, 65, 58), (59, 58, 65), (64, 60, 65), (65, 61, 64), (87, 85, 86), (101, 99, 100), (105, 103, 104), (109, 107, 108), (115, 113, 114), (116, 118, 117), (119, 121, 120), (126, 125, 127), (134, 136, 135), (137, 139, 138), (139, 137, 141), (148, 147, 146), (152, 150, 153), (161, 163, 162), (166, 165, 164), (181, 180, 179), (6, 3, 4, 5), (0, 2, 4, 3), (1, 2, 0, 7), (7, 0, 3, 6), (7, 6, 5, 1), (21, 19, 18, 20), (17, 16, 19, 21), (30, 31, 27, 26), (28, 22, 24, 26), (28, 26, 27), (25, 23, 28, 27), (30, 29, 22, 28), (24, 29, 30, 26), (31, 29, 25, 27), (23, 29, 31, 28), (40, 38, 37, 35), (35, 36, 38, 39), (60, 62, 63, 59), (41, 42, 43), (63, 56, 58, 59), (64, 57, 62, 60), (115, 114, 111, 112), (61, 63, 65), (1, 5, 4, 2), (65, 62, 61), (84, 86, 85), (98, 100, 99), (102, 104, 103), (106, 108, 107), (112, 110, 114, 113), (123, 124, 120, 121), (118, 116, 117), (119, 120, 122, 123), (131, 130, 129, 128), (125, 126, 127), (131, 132, 133, 130), (132, 128, 129, 133), (141, 140, 142, 139), (136, 134, 135), (140, 137, 138, 142), (145, 144, 143, 147), (146, 143, 144, 148), (150, 152, 151, 149), (154, 153, 149, 151), (158, 157, 159, 160), (159, 157, 155, 156), (156, 155, 158, 160), (164, 161, 162, 166), (161, 165, 166, 163), (171, 169, 168, 167), (169, 171, 170, 172), (170, 167, 168, 172)])
_uv = me_big_carbage_can_lod2.uv_layers.new(name='UVMap')
_uv.uv.foreach_set('vector', [0.5087, 0.9238, 0.5087, 0.95, 0.5088, 0.9238, 0.5085, 0.9238, 0.5087, 0.95, 0.5087, 0.9238, 0.5921, 0.9859, 0.5922, 0.9859, 0.5923, 0.9859, 0.5122, 0.9556, 0.511, 0.948, 0.5146, 0.948, 0.5896, 0.9844, 0.5895, 0.9844, 0.5894, 0.9844, 0.5923, 0.9855, 0.5921, 0.9856, 0.5921, 0.9855, 0.5896, 0.9844, 0.5921, 0.9856, 0.5896, 0.9842, 0.5894, 0.9844, 0.5895, 0.9844, 0.5896, 0.9844, 0.5122, 0.9556, 0.511, 0.948, 0.5146, 0.948, 0.5122, 0.948, 0.511, 0.9403, 0.5146, 0.9403, 0.594, 0.9913, 0.5942, 0.9852, 0.5948, 0.9913, 0.594, 0.9791, 0.5942, 0.9731, 0.5948, 0.9791, 0.5087, 0.95, 0.5085, 0.9238, 0.5087, 0.9238, 0.5945, 0.9852, 0.594, 0.9791, 0.5948, 0.9791, 0.5945, 0.9731, 0.594, 0.967, 0.5948, 0.967, 0.5895, 0.9844, 0.5896, 0.9833, 0.5898, 0.9833, 0.5146, 0.948, 0.511, 0.948, 0.5134, 0.9403, 0.5902, 0.9743, 0.5915, 0.9756, 0.5902, 0.9769, 0.5894, 0.9842, 0.5921, 0.9856, 0.5894, 0.9844, 0.5921, 0.9856, 0.5895, 0.9844, 0.5896, 0.9846, 0.5896, 0.9844, 0.5896, 0.9846, 0.5895, 0.9844, 0.5894, 0.9846, 0.5894, 0.9844, 0.5895, 0.9844, 0.5971, 0.9612, 0.5959, 0.9659, 0.5959, 0.9612, 0.7322, 0.4305, 0.7023, 0.4305, 0.7319, 0.4006, 0.7322, 0.4305, 0.7023, 0.4305, 0.7319, 0.4006, 0.7322, 0.4305, 0.7023, 0.4305, 0.7319, 0.4006, 0.7322, 0.4305, 0.7023, 0.4305, 0.7319, 0.4006, 0.5146, 0.948, 0.511, 0.948, 0.5134, 0.9403, 0.5875, 0.9803, 0.5845, 0.9799, 0.5863, 0.9786, 0.5146, 0.9556, 0.511, 0.9556, 0.5134, 0.948, 0.5902, 0.9743, 0.5915, 0.9756, 0.5902, 0.9769, 0.5875, 0.9803, 0.5845, 0.9799, 0.5863, 0.9786, 0.5945, 0.9852, 0.594, 0.9791, 0.5948, 0.9791, 0.5945, 0.9913, 0.5945, 0.9852, 0.5948, 0.9852, 0.5945, 0.9791, 0.594, 0.9731, 0.5948, 0.9731, 0.5945, 0.9913, 0.594, 0.9852, 0.5948, 0.9852, 0.5945, 0.9852, 0.594, 0.9791, 0.5948, 0.9791, 0.5945, 0.9791, 0.594, 0.9731, 0.5948, 0.9731, 0.5896, 0.9812, 0.5947, 0.9914, 0.5942, 0.9912, 0.5987, 0.5756, 0.7736, 0.5756, 0.7736, 0.9316, 0.5987, 0.9316, 0.7769, 0.01402, 0.7769, 0.4723, 0.5517, 0.4723, 0.5517, 0.01402, 0.005376, 0.005493, 0.454, 0.005493, 0.454, 0.9185, 0.005376, 0.9185, 0.7748, 0.7092, 1.0, 0.7092, 1.0, 0.9345, 0.7748, 0.9345, 0.9883, 0.47, 0.7774, 0.47, 0.7774, 0.04131, 0.9883, 0.04131, 0.594, 0.9791, 0.594, 0.9731, 0.5948, 0.9731, 0.5948, 0.9791, 0.594, 0.9913, 0.5945, 0.9852, 0.5948, 0.9852, 0.5948, 0.9913, 0.5896, 0.9844, 0.5894, 0.9844, 0.5894, 0.9844, 0.5896, 0.9844, 0.5895, 0.9844, 0.5896, 0.9842, 0.5893, 0.9834, 0.5897, 0.9834, 0.5895, 0.9844, 0.5894, 0.9837, 0.5896, 0.9837, 0.5897, 0.9845, 0.5894, 0.9842, 0.5895, 0.9844, 0.5901, 0.9845, 0.5898, 0.9849, 0.5922, 0.9859, 0.5896, 0.9842, 0.5895, 0.9844, 0.5896, 0.9846, 0.5922, 0.9859, 0.5896, 0.9844, 0.5896, 0.9844, 0.5894, 0.9844, 0.5922, 0.9859, 0.5894, 0.9846, 0.5894, 0.9844, 0.5959, 0.9659, 0.5959, 0.9612, 0.5971, 0.9612, 0.5971, 0.9659, 0.5113, 0.918, 0.5113, 0.9104, 0.515, 0.9104, 0.515, 0.918, 0.511, 0.9633, 0.511, 0.9556, 0.5146, 0.9556, 0.5146, 0.9633, 0.5896, 0.9837, 0.5894, 0.9844, 0.5896, 0.9844, 0.5894, 0.9837, 0.5874, 0.9793, 0.5845, 0.9812, 0.5845, 0.9786, 0.5896, 0.9844, 0.5893, 0.9845, 0.5896, 0.9846, 0.5897, 0.9834, 0.5894, 0.9846, 0.5897, 0.9834, 0.5894, 0.9844, 0.5901, 0.9845, 0.5113, 0.918, 0.5113, 0.9104, 0.515, 0.9104, 0.515, 0.918, 0.5921, 0.9856, 0.5896, 0.9844, 0.5895, 0.9844, 0.7748, 0.7092, 0.7748, 0.484, 1.0, 0.484, 1.0, 0.7092, 0.5971, 0.9612, 0.5971, 0.9659, 0.5959, 0.9659, 0.7322, 0.4305, 0.7322, 0.4605, 0.7023, 0.4323, 0.7322, 0.4305, 0.7322, 0.4605, 0.7023, 0.4323, 0.7322, 0.4305, 0.7322, 0.4605, 0.7023, 0.4323, 0.7322, 0.4305, 0.7322, 0.4605, 0.7023, 0.4323, 0.511, 0.9633, 0.511, 0.9556, 0.5146, 0.9556, 0.5146, 0.9633, 0.5113, 0.918, 0.5113, 0.9104, 0.515, 0.9104, 0.515, 0.918, 0.5905, 0.9801, 0.5875, 0.9803, 0.5923, 0.9811, 0.511, 0.9633, 0.511, 0.9556, 0.5146, 0.9556, 0.5146, 0.9633, 0.511, 0.9556, 0.511, 0.948, 0.5146, 0.948, 0.5146, 0.9556, 0.5874, 0.9793, 0.5845, 0.9812, 0.5845, 0.9786, 0.515, 0.918, 0.5113, 0.918, 0.5113, 0.9104, 0.515, 0.9104, 0.5146, 0.9633, 0.511, 0.9633, 0.511, 0.9556, 0.5146, 0.9556, 0.594, 0.9731, 0.5948, 0.9731, 0.5948, 0.9791, 0.594, 0.9791, 0.5905, 0.9801, 0.5875, 0.9803, 0.5923, 0.9811, 0.594, 0.967, 0.5948, 0.967, 0.5948, 0.9731, 0.594, 0.9731, 0.594, 0.9791, 0.5948, 0.9791, 0.5948, 0.9852, 0.5942, 0.9852, 0.594, 0.967, 0.5948, 0.967, 0.5948, 0.9731, 0.594, 0.9731, 0.594, 0.9852, 0.594, 0.9791, 0.5948, 0.9791, 0.5948, 0.9852, 0.594, 0.9731, 0.594, 0.967, 0.5948, 0.967, 0.5948, 0.9731, 0.594, 0.9731, 0.5948, 0.9731, 0.5948, 0.9791, 0.594, 0.9791, 0.594, 0.9731, 0.594, 0.967, 0.5948, 0.967, 0.5948, 0.9731, 0.594, 0.9913, 0.5945, 0.9852, 0.5948, 0.9852, 0.5948, 0.9913, 0.594, 0.967, 0.5948, 0.967, 0.5948, 0.9731, 0.594, 0.9731, 0.5945, 0.9852, 0.5948, 0.9852, 0.5948, 0.9913, 0.594, 0.9913, 0.5942, 0.9852, 0.594, 0.9791, 0.5948, 0.9791, 0.5948, 0.9852, 0.594, 0.9791, 0.594, 0.9731, 0.5948, 0.9731, 0.5948, 0.9791, 0.594, 0.967, 0.5948, 0.967, 0.5948, 0.9731, 0.594, 0.9731])
me_big_carbage_can_lod2.materials.append(mat_material)
me_big_carbage_can_lod2.use_mirror_vertex_groups = False
me_big_carbage_can_lod2.update()

# ---- objects
ob_big_carbage_can_lod0 = bpy.data.objects.new('Big_Carbage_Can_Lod0', me_big_carbage_can_lod0)
ob_big_carbage_can_lod1 = bpy.data.objects.new('Big_Carbage_Can_Lod1', me_big_carbage_can_lod1)
ob_big_carbage_can_lod2 = bpy.data.objects.new('Big_Carbage_Can_Lod2', me_big_carbage_can_lod2)

# ---- transforms, parenting, visibility, modifiers, constraints
ob_big_carbage_can_lod0.location = (0.0, 0.0, 0.0)
ob_big_carbage_can_lod0.lock_rotations_4d = False
ob_big_carbage_can_lod0.empty_display_type = 'ARROWS'
ob_big_carbage_can_lod0.lineart.crease_threshold = 0.0
ob_big_carbage_can_lod1.location = (4.157, 0.0, 0.0)
ob_big_carbage_can_lod1.lock_rotations_4d = False
ob_big_carbage_can_lod1.empty_display_type = 'ARROWS'
ob_big_carbage_can_lod1.lineart.crease_threshold = 0.0
ob_big_carbage_can_lod2.location = (8.418, 0.0, 0.0)
ob_big_carbage_can_lod2.lock_rotations_4d = False
ob_big_carbage_can_lod2.empty_display_type = 'ARROWS'
ob_big_carbage_can_lod2.lineart.crease_threshold = 0.0

# ---- collection membership
col_collection.objects.link(ob_big_carbage_can_lod0)
col_collection.objects.link(ob_big_carbage_can_lod1)
col_collection.objects.link(ob_big_carbage_can_lod2)

# ---- scene / render settings (as saved in the file)
scene.frame_start = 1; scene.frame_end = 250; scene.frame_set(1)
scene.render.engine = 'BLENDER_EEVEE_NEXT'
scene.cycles.sampling_pattern = 'TABULATED_SOBOL'
scene.cycles.use_light_tree = False
scene.view_settings.view_transform = 'Filmic'
bpy.context.view_layer.update()

# ---- added for rendering (the .blend has no active camera and no usable light): camera, sun
cam_auto = bpy.data.cameras.new('AutoCamera')
cam_auto.lens = 50.0
cam_auto.sensor_width = 36.0
cam_auto.clip_end = 1000.0
ob_auto_camera = bpy.data.objects.new('AutoCamera', cam_auto)
scene.collection.objects.link(ob_auto_camera)
ob_auto_camera.location = (14.5043, -12.3742, 8.39586)
ob_auto_camera.rotation_euler = (1.09748, -7.21219e-08, 0.694738)
scene.camera = ob_auto_camera
light_auto_sun = bpy.data.lights.new('AutoSun', 'SUN')
light_auto_sun.energy = 3.0
light_auto_sun.angle = 0.0523599
ob_auto_sun = bpy.data.objects.new('AutoSun', light_auto_sun)
scene.collection.objects.link(ob_auto_sun)
ob_auto_sun.rotation_euler = (0.872665, 0.174533, 0.523599)
bpy.context.view_layer.update()
